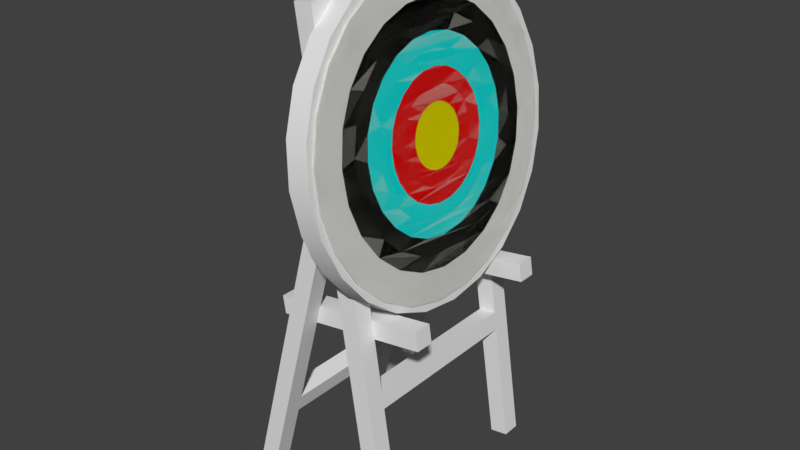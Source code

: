 # Source: target.blend  (saved by Blender 2.79.0; exported with 4.5.12 LTS)
import bpy
from mathutils import Matrix  # noqa: F401  (used for matrix-valued properties, if any)

bpy.ops.wm.read_factory_settings(use_empty=True)
scene = bpy.context.scene
scene.name = 'Scene'

# ---- collections
col_collection_1 = bpy.data.collections.new('Collection 1'); scene.collection.children.link(col_collection_1)

# ---- materials (node trees are filled in below, after node groups)
mat_wood_board_cork = bpy.data.materials.new('Wood_Board_Cork')
mat_wood_board_cork.alpha_threshold = 0.0
mat_wood_board_cork.use_transparent_shadow = False
mat_wood_board_cork.roughness = 0.5
mat_vegetation_bark_maple = bpy.data.materials.new('Vegetation_Bark_Maple')
mat_vegetation_bark_maple.alpha_threshold = 0.0
mat_vegetation_bark_maple.use_transparent_shadow = False
mat_vegetation_bark_maple.roughness = 0.5
mat_material_5 = bpy.data.materials.new('material_5')
mat_material_5.alpha_threshold = 0.0
mat_material_5.use_transparent_shadow = False
mat_material_5.diffuse_color = (1.0, 0.949, 0.0, 1.0)
mat_material_5.roughness = 0.5
mat_material = bpy.data.materials.new('material')
mat_material.alpha_threshold = 0.0
mat_material.use_transparent_shadow = False
mat_material.diffuse_color = (1.0, 1.0, 0.8889, 1.0)
mat_material.roughness = 0.5
mat_material_4 = bpy.data.materials.new('material_4')
mat_material_4.alpha_threshold = 0.0
mat_material_4.use_transparent_shadow = False
mat_material_4.diffuse_color = (1.0, 0.0, 0.0, 1.0)
mat_material_4.roughness = 0.5
mat_material_1 = bpy.data.materials.new('material_1')
mat_material_1.alpha_threshold = 0.0
mat_material_1.use_transparent_shadow = False
mat_material_1.diffuse_color = (0.0, 0.0, 0.0, 1.0)
mat_material_1.roughness = 0.5
mat_material2 = bpy.data.materials.new('Material2')
mat_material2.alpha_threshold = 0.0
mat_material2.use_transparent_shadow = False
mat_material2.diffuse_color = (1.0, 1.0, 1.0, 1.0)
mat_material2.roughness = 0.5
mat_material_3 = bpy.data.materials.new('material_3')
mat_material_3.alpha_threshold = 0.0
mat_material_3.use_transparent_shadow = False
mat_material_3.diffuse_color = (0.0, 1.0, 1.0, 1.0)
mat_material_3.roughness = 0.5

# ---- material node trees

# ---- world
world_world = bpy.data.worlds.new('World'); scene.world = world_world
world_world.color = (0.05088, 0.05088, 0.05088)
world_world.use_sun_shadow = False
world_world.sun_shadow_jitter_overblur = 0.0
world_world.cycles.sampling_method = 'MANUAL'

# ---- meshes
me_id123 = bpy.data.meshes.new('ID123')
me_id123.from_pydata([(2.953, 0.0, 25.59), (0.0, 2.953, 25.59), (0.0, 0.0, 25.59), (2.953, 2.953, 25.59), (0.0, 2.953, 25.59), (0.0, 0.0, 0.0), (0.0, 0.0, 25.59), (0.0, 2.953, 0.0), (2.953, 0.0, 25.59), (0.0, 0.0, 0.0), (2.953, 0.0, 0.0), (0.0, 0.0, 25.59), (2.953, 2.953, 0.0), (2.953, 0.0, 25.59), (2.953, 0.0, 0.0), (2.953, 2.953, 25.59), (0.0, 2.953, 25.59), (2.953, 2.953, 0.0), (0.0, 2.953, 0.0), (2.953, 2.953, 25.59), (2.953, 2.953, 0.0), (0.0, 0.0, 0.0), (0.0, 2.953, 0.0), (2.953, 0.0, 0.0)], [], [(0, 1, 2), (1, 0, 3), (4, 5, 6), (5, 4, 7), (8, 9, 10), (9, 8, 11), (12, 13, 14), (13, 12, 15), (16, 17, 18), (17, 16, 19), (20, 21, 22), (21, 20, 23)])
_uv = me_id123.uv_layers.new(name='ID127')
_uv.uv.foreach_set('vector', [0.2953, 0.0, 0.0, 0.2953, 0.0, 0.0, 0.0, 0.2953, 0.2953, 0.0, 0.2953, 0.2953, -0.2953, 2.559, 0.0, 0.0, 0.0, 2.559, 0.0, 0.0, -0.2953, 2.559, -0.2953, 0.0, 0.2953, 2.559, 0.0, 0.0, 0.2953, 0.0, 0.0, 0.0, 0.2953, 2.559, 0.0, 2.559, 0.2953, 0.0, 0.0, 2.559, 0.0, 0.0, 0.0, 2.559, 0.2953, 0.0, 0.2953, 2.559, 0.0, 2.559, -0.2953, 0.0, 0.0, 0.0, -0.2953, 0.0, 0.0, 2.559, -0.2953, 2.559, -0.2953, 0.2953, 0.0, 0.0, 0.0, 0.2953, 0.0, 0.0, -0.2953, 0.2953, -0.2953, 0.0])
me_id123.materials.append(None)
me_id123.use_remesh_preserve_volume = False
me_id123.use_remesh_preserve_attributes = False
me_id123.use_mirror_vertex_groups = False
me_id123.update()
me_id111 = bpy.data.meshes.new('ID111')
me_id111.from_pydata([(2.953, 2.953, 0.0), (0.0, 0.0, 0.0), (0.0, 2.953, 0.0), (2.953, 0.0, 0.0), (0.0, 2.953, 27.56), (2.953, 2.953, 0.0), (0.0, 2.953, 0.0), (2.953, 2.953, 27.56), (2.953, 2.953, 0.0), (2.953, 0.0, 27.56), (2.953, 0.0, 0.0), (2.953, 2.953, 27.56), (2.953, 0.0, 27.56), (0.0, 0.0, 0.0), (2.953, 0.0, 0.0), (0.0, 0.0, 27.56), (0.0, 2.953, 27.56), (0.0, 0.0, 0.0), (0.0, 0.0, 27.56), (0.0, 2.953, 0.0), (2.953, 0.0, 27.56), (0.0, 2.953, 27.56), (0.0, 0.0, 27.56), (2.953, 2.953, 27.56)], [], [(0, 1, 2), (1, 0, 3), (4, 5, 6), (5, 4, 7), (8, 9, 10), (9, 8, 11), (12, 13, 14), (13, 12, 15), (16, 17, 18), (17, 16, 19), (20, 21, 22), (21, 20, 23)])
_uv = me_id111.uv_layers.new(name='ID115')
_uv.uv.foreach_set('vector', [-0.2953, 0.2953, 0.0, 0.0, 0.0, 0.2953, 0.0, 0.0, -0.2953, 0.2953, -0.2953, 0.0, 0.0, 2.756, -0.2953, 0.0, 0.0, 0.0, -0.2953, 0.0, 0.0, 2.756, -0.2953, 2.756, 0.2953, 0.0, 0.0, 2.756, 0.0, 0.0, 0.0, 2.756, 0.2953, 0.0, 0.2953, 2.756, 0.2953, 2.756, 0.0, 0.0, 0.2953, 0.0, 0.0, 0.0, 0.2953, 2.756, 0.0, 2.756, -0.2953, 2.756, 0.0, 0.0, 0.0, 2.756, 0.0, 0.0, -0.2953, 2.756, -0.2953, 0.0, 0.2953, 0.0, 0.0, 0.2953, 0.0, 0.0, 0.0, 0.2953, 0.2953, 0.0, 0.2953, 0.2953])
me_id111.materials.append(None)
me_id111.use_remesh_preserve_volume = False
me_id111.use_remesh_preserve_attributes = False
me_id111.use_mirror_vertex_groups = False
me_id111.update()
me_id100 = bpy.data.meshes.new('ID100')
me_id100.from_pydata([(2.953, 0.0, 51.18), (0.0, 2.953, 51.18), (0.0, 0.0, 51.18), (2.953, 2.953, 51.18), (2.953, 2.953, 0.0), (2.953, 0.0, 51.18), (2.953, 0.0, 0.0), (2.953, 2.953, 51.18), (0.0, 2.953, 51.18), (2.953, 2.953, 0.0), (0.0, 2.953, 0.0), (2.953, 2.953, 51.18), (0.0, 2.953, 51.18), (0.0, 0.0, 0.0), (0.0, 0.0, 51.18), (0.0, 2.953, 0.0), (2.953, 0.0, 51.18), (0.0, 0.0, 0.0), (2.953, 0.0, 0.0), (0.0, 0.0, 51.18), (2.953, 2.953, 0.0), (0.0, 0.0, 0.0), (0.0, 2.953, 0.0), (2.953, 0.0, 0.0)], [], [(0, 1, 2), (1, 0, 3), (4, 5, 6), (5, 4, 7), (8, 9, 10), (9, 8, 11), (12, 13, 14), (13, 12, 15), (16, 17, 18), (17, 16, 19), (20, 21, 22), (21, 20, 23)])
_uv = me_id100.uv_layers.new(name='ID104')
_uv.uv.foreach_set('vector', [0.2953, 0.0, 0.0, 0.2953, 0.0, 0.0, 0.0, 0.2953, 0.2953, 0.0, 0.2953, 0.2953, 0.2953, 0.0, 0.0, 5.118, 0.0, 0.0, 0.0, 5.118, 0.2953, 0.0, 0.2953, 5.118, 0.0, 5.118, -0.2953, 0.0, 0.0, 0.0, -0.2953, 0.0, 0.0, 5.118, -0.2953, 5.118, -0.2953, 5.118, 0.0, 0.0, 0.0, 5.118, 0.0, 0.0, -0.2953, 5.118, -0.2953, 0.0, 0.2953, 5.118, 0.0, 0.0, 0.2953, 0.0, 0.0, 0.0, 0.2953, 5.118, 0.0, 5.118, -0.2953, 0.2953, 0.0, 0.0, 0.0, 0.2953, 0.0, 0.0, -0.2953, 0.2953, -0.2953, 0.0])
me_id100.materials.append(None)
me_id100.use_remesh_preserve_volume = False
me_id100.use_remesh_preserve_attributes = False
me_id100.use_mirror_vertex_groups = False
me_id100.update()
me_id84 = bpy.data.meshes.new('ID84')
me_id84.from_pydata([(2.953, 2.953, 0.0), (0.0, 0.0, 0.0), (0.0, 2.953, 0.0), (2.953, 0.0, 0.0), (0.0, 2.953, 78.74), (2.953, 2.953, 0.0), (0.0, 2.953, 0.0), (2.953, 2.953, 78.74), (2.953, 2.953, 0.0), (2.953, 0.0, 78.74), (2.953, 0.0, 0.0), (2.953, 2.953, 78.74), (2.953, 0.0, 78.74), (0.0, 0.0, 0.0), (2.953, 0.0, 0.0), (0.0, 0.0, 78.74), (0.0, 2.953, 78.74), (0.0, 0.0, 0.0), (0.0, 0.0, 78.74), (0.0, 2.953, 0.0), (2.953, 0.0, 78.74), (0.0, 2.953, 78.74), (0.0, 0.0, 78.74), (2.953, 2.953, 78.74)], [], [(0, 1, 2), (1, 0, 3), (4, 5, 6), (5, 4, 7), (8, 9, 10), (9, 8, 11), (12, 13, 14), (13, 12, 15), (16, 17, 18), (17, 16, 19), (20, 21, 22), (21, 20, 23)])
_uv = me_id84.uv_layers.new(name='ID93')
_uv.uv.foreach_set('vector', [-0.2953, 0.2953, 0.0, 0.0, 0.0, 0.2953, 0.0, 0.0, -0.2953, 0.2953, -0.2953, 0.0, 0.0, 7.874, -0.2953, 0.0, 0.0, 0.0, -0.2953, 0.0, 0.0, 7.874, -0.2953, 7.874, 0.2953, 0.0, 0.0, 7.874, 0.0, 0.0, 0.0, 7.874, 0.2953, 0.0, 0.2953, 7.874, 0.2953, 7.874, 0.0, 0.0, 0.2953, 0.0, 0.0, 0.0, 0.2953, 7.874, 0.0, 7.874, -0.2953, 7.874, 0.0, 0.0, 0.0, 7.874, 0.0, 0.0, -0.2953, 7.874, -0.2953, 0.0, 0.2953, 0.0, 0.0, 0.2953, 0.0, 0.0, 0.0, 0.2953, 0.2953, 0.0, 0.2953, 0.2953])
me_id84.materials.append(None)
me_id84.use_remesh_preserve_volume = False
me_id84.use_remesh_preserve_attributes = False
me_id84.use_mirror_vertex_groups = False
me_id84.update()
me_id134 = bpy.data.meshes.new('ID134')
me_id134.from_pydata([(0.8586, 18.68, 3.543), (0.8586, 31.72, 3.543), (0.0, 25.2, 3.543), (3.376, 12.6, 3.543), (3.376, 37.8, 3.543), (7.38, 7.38, 3.543), (7.38, 43.01, 3.543), (12.6, 3.376, 3.543), (12.6, 47.02, 3.543), (18.68, 0.8586, 3.543), (18.68, 49.54, 3.543), (25.2, 0.0, 3.543), (25.2, 50.39, 3.543), (31.72, 0.8586, 3.543), (31.72, 49.54, 3.543), (37.8, 3.376, 3.543), (37.8, 47.02, 3.543), (43.01, 7.38, 3.543), (43.01, 43.01, 3.543), (47.02, 12.6, 3.543), (47.02, 37.8, 3.543), (49.54, 18.68, 3.543), (49.54, 31.72, 3.543), (50.39, 25.2, 3.543), (0.0, 25.2, 3.543), (0.8586, 18.68, 0.0), (0.8586, 18.68, 3.543), (0.0, 25.2, 0.0), (3.376, 12.6, 0.0), (3.376, 12.6, 3.543), (7.38, 7.38, 0.0), (7.38, 7.38, 3.543), (12.6, 3.376, 3.543), (12.6, 3.376, 0.0), (18.68, 0.8586, 3.543), (18.68, 0.8586, 0.0), (25.2, 0.0, 3.543), (25.2, 0.0, 0.0), (31.72, 0.8586, 3.543), (31.72, 0.8586, 0.0), (37.8, 3.376, 3.543), (37.8, 3.376, 0.0), (43.01, 7.38, 3.543), (43.01, 7.38, 0.0), (47.02, 12.6, 0.0), (47.02, 12.6, 3.543), (49.54, 18.68, 0.0), (49.54, 18.68, 3.543), (50.39, 25.2, 0.0), (50.39, 25.2, 3.543), (49.54, 31.72, 0.0), (49.54, 31.72, 3.543), (47.02, 37.8, 0.0), (47.02, 37.8, 3.543), (43.01, 43.01, 0.0), (43.01, 43.01, 3.543), (37.8, 47.02, 3.543), (37.8, 47.02, 0.0), (31.72, 49.54, 3.543), (31.72, 49.54, 0.0), (25.2, 50.39, 3.543), (25.2, 50.39, 0.0), (18.68, 49.54, 3.543), (18.68, 49.54, 0.0), (12.6, 47.02, 3.543), (12.6, 47.02, 0.0), (7.38, 43.01, 3.543), (7.38, 43.01, 0.0), (3.376, 37.8, 0.0), (3.376, 37.8, 3.543), (0.8586, 31.72, 0.0), (0.8586, 31.72, 3.543), (0.8586, 31.72, 0.0), (0.8586, 18.68, 0.0), (0.0, 25.2, 0.0), (3.376, 12.6, 0.0), (3.376, 37.8, 0.0), (7.38, 7.38, 0.0), (7.38, 43.01, 0.0), (12.6, 3.376, 0.0), (12.6, 47.02, 0.0), (18.68, 0.8586, 0.0), (18.68, 49.54, 0.0), (25.2, 0.0, 0.0), (25.2, 50.39, 0.0), (31.72, 0.8586, 0.0), (31.72, 49.54, 0.0), (37.8, 3.376, 0.0), (37.8, 47.02, 0.0), (43.01, 7.38, 0.0), (43.01, 43.01, 0.0), (47.02, 12.6, 0.0), (47.02, 37.8, 0.0), (49.54, 18.68, 0.0), (49.54, 31.72, 0.0), (50.39, 25.2, 0.0)], [], [(0, 1, 2), (1, 0, 3), (1, 3, 4), (4, 3, 5), (4, 5, 6), (6, 5, 7), (6, 7, 8), (8, 7, 9), (8, 9, 10), (10, 9, 11), (10, 11, 12), (12, 11, 13), (12, 13, 14), (14, 13, 15), (14, 15, 16), (16, 15, 17), (16, 17, 18), (18, 17, 19), (18, 19, 20), (20, 19, 21), (20, 21, 22), (22, 21, 23), (24, 25, 26), (25, 24, 27), (26, 28, 29), (28, 26, 25), (29, 30, 31), (30, 29, 28), (32, 30, 33), (30, 32, 31), (34, 33, 35), (33, 34, 32), (36, 35, 37), (35, 36, 34), (38, 37, 39), (37, 38, 36), (40, 39, 41), (39, 40, 38), (42, 41, 43), (41, 42, 40), (44, 42, 43), (42, 44, 45), (46, 45, 44), (45, 46, 47), (48, 47, 46), (47, 48, 49), (50, 49, 48), (49, 50, 51), (52, 51, 50), (51, 52, 53), (54, 53, 52), (53, 54, 55), (56, 54, 57), (54, 56, 55), (58, 57, 59), (57, 58, 56), (60, 59, 61), (59, 60, 58), (62, 61, 63), (61, 62, 60), (64, 63, 65), (63, 64, 62), (66, 65, 67), (65, 66, 64), (66, 68, 69), (68, 66, 67), (69, 70, 71), (70, 69, 68), (71, 27, 24), (27, 71, 70), (72, 73, 74), (73, 72, 75), (75, 72, 76), (75, 76, 77), (77, 76, 78), (77, 78, 79), (79, 78, 80), (79, 80, 81), (81, 80, 82), (81, 82, 83), (83, 82, 84), (83, 84, 85), (85, 84, 86), (85, 86, 87), (87, 86, 88), (87, 88, 89), (89, 88, 90), (89, 90, 91), (91, 90, 92), (91, 92, 93), (93, 92, 94), (93, 94, 95)])
me_id134.polygons.foreach_set('use_smooth', [0, 0, 0, 0, 0, 0, 0, 0, 0, 0, 0, 0, 0, 0, 0, 0, 0, 0, 0, 0, 0, 0, 1, 1, 1, 1, 1, 1, 1, 1, 1, 1, 1, 1, 1, 1, 1, 1, 1, 1, 1, 1, 1, 1, 1, 1, 1, 1, 1, 1, 1, 1, 1, 1, 1, 1, 1, 1, 1, 1, 1, 1, 1, 1, 1, 1, 1, 1, 1, 1, 0, 0, 0, 0, 0, 0, 0, 0, 0, 0, 0, 0, 0, 0, 0, 0, 0, 0, 0, 0, 0, 0])
_uv = me_id134.uv_layers.new(name='ID143')
_uv.uv.foreach_set('vector', [-2.704, -0.3623, -2.704, 0.3623, -2.8, 0.0, -2.704, 0.3623, -2.704, -0.3623, -2.425, -0.6999, -2.704, 0.3623, -2.425, -0.6999, -2.425, 0.6999, -2.425, 0.6999, -2.425, -0.6999, -1.98, -0.9898, -2.425, 0.6999, -1.98, -0.9898, -1.98, 0.9898, -1.98, 0.9898, -1.98, -0.9898, -1.4, -1.212, -1.98, 0.9898, -1.4, -1.212, -1.4, 1.212, -1.4, 1.212, -1.4, -1.212, -0.7246, -1.352, -1.4, 1.212, -0.7246, -1.352, -0.7246, 1.352, -0.7246, 1.352, -0.7246, -1.352, 0.0, -1.4, -0.7246, 1.352, 0.0, -1.4, 4.441e-16, 1.4, 4.441e-16, 1.4, 0.0, -1.4, 0.7246, -1.352, 4.441e-16, 1.4, 0.7246, -1.352, 0.7246, 1.352, 0.7246, 1.352, 0.7246, -1.352, 1.4, -1.212, 0.7246, 1.352, 1.4, -1.212, 1.4, 1.212, 1.4, 1.212, 1.4, -1.212, 1.98, -0.9898, 1.4, 1.212, 1.98, -0.9898, 1.98, 0.9898, 1.98, 0.9898, 1.98, -0.9898, 2.425, -0.6999, 1.98, 0.9898, 2.425, -0.6999, 2.425, 0.6999, 2.425, 0.6999, 2.425, -0.6999, 2.704, -0.3623, 2.425, 0.6999, 2.704, -0.3623, 2.704, 0.3623, 2.704, 0.3623, 2.704, -0.3623, 2.8, -2.22e-16, -0.3654, 0.1969, 0.3654, 0.0, 0.3654, 0.1969, 0.3654, 0.0, -0.3654, 0.1969, -0.3654, 0.0, -0.3654, 0.1969, 0.3654, 0.0, 0.3654, 0.1969, 0.3654, 0.0, -0.3654, 0.1969, -0.3654, 0.0, -0.3654, 0.1969, 0.3654, 0.0, 0.3654, 0.1969, 0.3654, 0.0, -0.3654, 0.1969, -0.3654, 0.0, 0.3654, 0.1969, -0.3654, 0.0, 0.3654, 0.0, -0.3654, 0.0, 0.3654, 0.1969, -0.3654, 0.1969, 0.3654, 0.1969, -0.3654, 0.0, 0.3654, 0.0, -0.3654, 0.0, 0.3654, 0.1969, -0.3654, 0.1969, 0.3654, 0.1969, -0.3654, 0.0, 0.3654, 0.0, -0.3654, 0.0, 0.3654, 0.1969, -0.3654, 0.1969, 0.3654, 0.1969, -0.3654, 0.0, 0.3654, 0.0, -0.3654, 0.0, 0.3654, 0.1969, -0.3654, 0.1969, 0.3654, 0.1969, -0.3654, 0.0, 0.3654, 0.0, -0.3654, 0.0, 0.3654, 0.1969, -0.3654, 0.1969, 0.3654, 0.1969, -0.3654, 0.0, 0.3654, 0.0, -0.3654, 0.0, 0.3654, 0.1969, -0.3654, 0.1969, 0.3654, 0.0, -0.3654, 0.1969, -0.3654, 0.0, -0.3654, 0.1969, 0.3654, 0.0, 0.3654, 0.1969, 0.3654, 0.0, -0.3654, 0.1969, -0.3654, 0.0, -0.3654, 0.1969, 0.3654, 0.0, 0.3654, 0.1969, 0.3654, 0.0, -0.3654, 0.1969, -0.3654, 0.0, -0.3654, 0.1969, 0.3654, 0.0, 0.3654, 0.1969, 0.3654, 0.0, -0.3654, 0.1969, -0.3654, 0.0, -0.3654, 0.1969, 0.3654, 0.0, 0.3654, 0.1969, 0.3654, 0.0, -0.3654, 0.1969, -0.3654, 0.0, -0.3654, 0.1969, 0.3654, 0.0, 0.3654, 0.1969, 0.3654, 0.0, -0.3654, 0.1969, -0.3654, 0.0, -0.3654, 0.1969, 0.3654, 0.0, 0.3654, 0.1969, 0.3654, 0.1969, -0.3654, 0.0, 0.3654, 0.0, -0.3654, 0.0, 0.3654, 0.1969, -0.3654, 0.1969, 0.3654, 0.1969, -0.3654, 0.0, 0.3654, 0.0, -0.3654, 0.0, 0.3654, 0.1969, -0.3654, 0.1969, 0.3654, 0.1969, -0.3654, 0.0, 0.3654, 0.0, -0.3654, 0.0, 0.3654, 0.1969, -0.3654, 0.1969, 0.3654, 0.1969, -0.3654, 0.0, 0.3654, 0.0, -0.3654, 0.0, 0.3654, 0.1969, -0.3654, 0.1969, 0.3654, 0.1969, -0.3654, 0.0, 0.3654, 0.0, -0.3654, 0.0, 0.3654, 0.1969, -0.3654, 0.1969, 0.3654, 0.1969, -0.3654, 0.0, 0.3654, 0.0, -0.3654, 0.0, 0.3654, 0.1969, -0.3654, 0.1969, -0.3654, 0.1969, 0.3654, 0.0, 0.3654, 0.1969, 0.3654, 0.0, -0.3654, 0.1969, -0.3654, 0.0, -0.3654, 0.1969, 0.3654, 0.0, 0.3654, 0.1969, 0.3654, 0.0, -0.3654, 0.1969, -0.3654, 0.0, -0.3654, 0.1969, 0.3654, 0.0, 0.3654, 0.1969, 0.3654, 0.0, -0.3654, 0.1969, -0.3654, 0.0, 2.704, 0.3623, 2.704, -0.3623, 2.8, 0.0, 2.704, -0.3623, 2.704, 0.3623, 2.425, -0.6999, 2.425, -0.6999, 2.704, 0.3623, 2.425, 0.6999, 2.425, -0.6999, 2.425, 0.6999, 1.98, -0.9898, 1.98, -0.9898, 2.425, 0.6999, 1.98, 0.9898, 1.98, -0.9898, 1.98, 0.9898, 1.4, -1.212, 1.4, -1.212, 1.98, 0.9898, 1.4, 1.212, 1.4, -1.212, 1.4, 1.212, 0.7246, -1.352, 0.7246, -1.352, 1.4, 1.212, 0.7246, 1.352, 0.7246, -1.352, 0.7246, 1.352, 0.0, -1.4, 0.0, -1.4, 0.7246, 1.352, -4.441e-16, 1.4, 0.0, -1.4, -4.441e-16, 1.4, -0.7246, -1.352, -0.7246, -1.352, -4.441e-16, 1.4, -0.7246, 1.352, -0.7246, -1.352, -0.7246, 1.352, -1.4, -1.212, -1.4, -1.212, -0.7246, 1.352, -1.4, 1.212, -1.4, -1.212, -1.4, 1.212, -1.98, -0.9898, -1.98, -0.9898, -1.4, 1.212, -1.98, 0.9898, -1.98, -0.9898, -1.98, 0.9898, -2.425, -0.6999, -2.425, -0.6999, -1.98, 0.9898, -2.425, 0.6999, -2.425, -0.6999, -2.425, 0.6999, -2.704, -0.3623, -2.704, -0.3623, -2.425, 0.6999, -2.704, 0.3623, -2.704, -0.3623, -2.704, 0.3623, -2.8, -2.22e-16])
me_id134.materials.append(None)
me_id134.use_remesh_preserve_volume = False
me_id134.use_remesh_preserve_attributes = False
me_id134.use_mirror_vertex_groups = False
me_id134.update()
me_id76 = bpy.data.meshes.new('ID76')
me_id76.from_pydata([(22.73, 24.24, 0.0), (22.7, 23.62, 0.0), (22.67, 23.93, 0.0), (22.8, 23.33, 0.0), (22.86, 24.52, 0.0), (22.98, 23.07, 0.0), (23.07, 24.76, 0.0), (23.22, 22.86, 0.0), (23.33, 24.94, 0.0), (23.5, 22.73, 0.0), (23.62, 25.05, 0.0), (23.81, 22.67, 0.0), (23.93, 25.07, 0.0), (24.12, 22.7, 0.0), (24.24, 25.01, 0.0), (24.42, 22.8, 0.0), (24.52, 24.88, 0.0), (24.67, 22.98, 0.0), (24.76, 24.67, 0.0), (24.88, 23.22, 0.0), (24.94, 24.42, 0.0), (25.01, 23.5, 0.0), (25.05, 24.12, 0.0), (25.07, 23.81, 0.0), (25.07, 23.81, 0.0), (25.05, 24.12, 0.0), (25.01, 23.5, 0.0), (24.94, 24.42, 0.0), (24.88, 23.22, 0.0), (24.76, 24.67, 0.0), (24.67, 22.98, 0.0), (24.52, 24.88, 0.0), (24.42, 22.8, 0.0), (24.24, 25.01, 0.0), (24.12, 22.7, 0.0), (23.93, 25.07, 0.0), (23.81, 22.67, 0.0), (23.62, 25.05, 0.0), (23.5, 22.73, 0.0), (23.33, 24.94, 0.0), (23.22, 22.86, 0.0), (23.07, 24.76, 0.0), (22.98, 23.07, 0.0), (22.86, 24.52, 0.0), (22.8, 23.33, 0.0), (22.73, 24.24, 0.0), (22.7, 23.62, 0.0), (22.67, 23.93, 0.0)], [], [(0, 1, 2), (1, 0, 3), (3, 0, 4), (3, 4, 5), (5, 4, 6), (5, 6, 7), (7, 6, 8), (7, 8, 9), (9, 8, 10), (9, 10, 11), (11, 10, 12), (11, 12, 13), (13, 12, 14), (13, 14, 15), (15, 14, 16), (15, 16, 17), (17, 16, 18), (17, 18, 19), (19, 18, 20), (19, 20, 21), (21, 20, 22), (21, 22, 23), (24, 25, 26), (25, 27, 26), (26, 27, 28), (27, 29, 28), (28, 29, 30), (29, 31, 30), (30, 31, 32), (31, 33, 32), (32, 33, 34), (33, 35, 34), (34, 35, 36), (35, 37, 36), (36, 37, 38), (37, 39, 38), (38, 39, 40), (39, 41, 40), (40, 41, 42), (41, 43, 42), (42, 43, 44), (43, 45, 44), (44, 45, 46), (47, 46, 45)])
me_id76.materials.append(mat_material_5)
me_id76.use_remesh_preserve_volume = False
me_id76.use_remesh_preserve_attributes = False
me_id76.use_mirror_vertex_groups = False
me_id76.update()
me_id70 = bpy.data.meshes.new('ID70')
me_id70.from_pydata([(21.62, 24.7, 0.0), (21.5, 23.47, 0.0), (21.48, 24.09, 0.0), (21.69, 22.87, 0.0), (21.91, 25.26, 0.0), (22.02, 22.34, 0.0), (22.34, 25.72, 0.0), (22.48, 21.91, 0.0), (22.87, 26.05, 0.0), (22.67, 23.93, 0.0), (22.73, 24.24, 0.0), (22.86, 24.52, 0.0), (23.07, 24.76, 0.0), (23.47, 26.24, 0.0), (23.33, 24.94, 0.0), (23.62, 25.05, 0.0), (24.09, 26.26, 0.0), (23.93, 25.07, 0.0), (24.24, 25.01, 0.0), (24.7, 26.12, 0.0), (24.52, 24.88, 0.0), (24.76, 24.67, 0.0), (25.26, 25.83, 0.0), (24.94, 24.42, 0.0), (25.05, 24.12, 0.0), (25.07, 23.81, 0.0), (22.7, 23.62, 0.0), (23.04, 21.62, 0.0), (22.8, 23.33, 0.0), (22.98, 23.07, 0.0), (23.22, 22.86, 0.0), (23.65, 21.48, 0.0), (23.5, 22.73, 0.0), (23.81, 22.67, 0.0), (24.28, 21.5, 0.0), (24.12, 22.7, 0.0), (24.42, 22.8, 0.0), (24.87, 21.69, 0.0), (24.67, 22.98, 0.0), (24.88, 23.22, 0.0), (25.41, 22.02, 0.0), (25.01, 23.5, 0.0), (25.72, 25.41, 0.0), (25.83, 22.48, 0.0), (26.05, 24.87, 0.0), (26.12, 23.04, 0.0), (26.24, 24.28, 0.0), (26.26, 23.65, 0.0), (26.26, 23.65, 0.0), (26.24, 24.28, 0.0), (26.12, 23.04, 0.0), (26.05, 24.87, 0.0), (25.83, 22.48, 0.0), (25.72, 25.41, 0.0), (25.41, 22.02, 0.0), (25.26, 25.83, 0.0), (25.07, 23.81, 0.0), (25.01, 23.5, 0.0), (24.88, 23.22, 0.0), (24.87, 21.69, 0.0), (24.67, 22.98, 0.0), (24.42, 22.8, 0.0), (24.28, 21.5, 0.0), (24.12, 22.7, 0.0), (23.81, 22.67, 0.0), (23.65, 21.48, 0.0), (23.5, 22.73, 0.0), (23.22, 22.86, 0.0), (23.04, 21.62, 0.0), (22.98, 23.07, 0.0), (22.8, 23.33, 0.0), (22.7, 23.62, 0.0), (22.67, 23.93, 0.0), (22.48, 21.91, 0.0), (25.05, 24.12, 0.0), (24.94, 24.42, 0.0), (24.76, 24.67, 0.0), (24.7, 26.12, 0.0), (24.52, 24.88, 0.0), (24.24, 25.01, 0.0), (24.09, 26.26, 0.0), (23.93, 25.07, 0.0), (23.62, 25.05, 0.0), (23.47, 26.24, 0.0), (23.33, 24.94, 0.0), (23.07, 24.76, 0.0), (22.87, 26.05, 0.0), (22.86, 24.52, 0.0), (22.73, 24.24, 0.0), (22.34, 25.72, 0.0), (22.02, 22.34, 0.0), (21.91, 25.26, 0.0), (21.69, 22.87, 0.0), (21.62, 24.7, 0.0), (21.5, 23.47, 0.0), (21.48, 24.09, 0.0)], [], [(0, 1, 2), (1, 0, 3), (3, 0, 4), (3, 4, 5), (5, 4, 6), (5, 6, 7), (7, 6, 8), (7, 8, 9), (9, 8, 10), (10, 8, 11), (11, 8, 12), (12, 8, 13), (12, 13, 14), (14, 13, 15), (15, 13, 16), (15, 16, 17), (17, 16, 18), (18, 16, 19), (18, 19, 20), (20, 19, 21), (21, 19, 22), (21, 22, 23), (23, 22, 24), (24, 22, 25), (7, 26, 27), (26, 7, 9), (27, 26, 28), (27, 28, 29), (27, 29, 30), (27, 30, 31), (31, 30, 32), (31, 32, 33), (31, 33, 34), (34, 33, 35), (34, 35, 36), (34, 36, 37), (37, 36, 38), (37, 38, 39), (37, 39, 40), (40, 39, 41), (40, 41, 25), (40, 25, 22), (40, 22, 42), (40, 42, 43), (43, 42, 44), (43, 44, 45), (45, 44, 46), (45, 46, 47), (48, 49, 50), (49, 51, 50), (50, 51, 52), (51, 53, 52), (52, 53, 54), (53, 55, 54), (55, 56, 54), (56, 57, 54), (57, 58, 54), (54, 58, 59), (58, 60, 59), (60, 61, 59), (59, 61, 62), (61, 63, 62), (63, 64, 62), (62, 64, 65), (64, 66, 65), (66, 67, 65), (65, 67, 68), (67, 69, 68), (69, 70, 68), (70, 71, 68), (72, 73, 71), (68, 71, 73), (56, 55, 74), (74, 55, 75), (75, 55, 76), (55, 77, 76), (76, 77, 78), (78, 77, 79), (77, 80, 79), (79, 80, 81), (81, 80, 82), (80, 83, 82), (82, 83, 84), (84, 83, 85), (83, 86, 85), (85, 86, 87), (87, 86, 88), (88, 86, 72), (72, 86, 73), (86, 89, 73), (73, 89, 90), (89, 91, 90), (90, 91, 92), (91, 93, 92), (92, 93, 94), (95, 94, 93)])
me_id70.materials.append(mat_material_5)
me_id70.use_remesh_preserve_volume = False
me_id70.use_remesh_preserve_attributes = False
me_id70.use_mirror_vertex_groups = False
me_id70.update()
me_id62 = bpy.data.meshes.new('ID62')
me_id62.from_pydata([(22.28, 28.4, 0.0), (21.48, 24.09, 0.0), (21.16, 27.84, 0.0), (21.62, 24.7, 0.0), (21.91, 25.26, 0.0), (22.34, 25.72, 0.0), (23.51, 28.66, 0.0), (22.87, 26.05, 0.0), (23.47, 26.24, 0.0), (24.09, 26.26, 0.0), (24.76, 28.59, 0.0), (24.7, 26.12, 0.0), (25.26, 25.83, 0.0), (25.95, 28.2, 0.0), (25.72, 25.41, 0.0), (26.05, 24.87, 0.0), (27.0, 27.51, 0.0), (26.24, 24.28, 0.0), (26.26, 23.65, 0.0), (26.58, 19.9, 0.0), (27.51, 20.74, 0.0), (27.84, 26.58, 0.0), (28.2, 21.79, 0.0), (28.4, 25.46, 0.0), (28.59, 22.98, 0.0), (28.66, 24.23, 0.0), (19.15, 24.76, 0.0), (19.34, 22.28, 0.0), (19.08, 23.51, 0.0), (19.54, 25.95, 0.0), (19.9, 21.16, 0.0), (20.23, 27.0, 0.0), (20.74, 20.23, 0.0), (21.79, 19.54, 0.0), (21.5, 23.47, 0.0), (21.69, 22.87, 0.0), (22.02, 22.34, 0.0), (22.98, 19.15, 0.0), (22.48, 21.91, 0.0), (23.04, 21.62, 0.0), (24.23, 19.08, 0.0), (23.65, 21.48, 0.0), (24.28, 21.5, 0.0), (25.46, 19.34, 0.0), (24.87, 21.69, 0.0), (25.41, 22.02, 0.0), (25.83, 22.48, 0.0), (26.12, 23.04, 0.0), (26.26, 23.65, 0.0), (26.12, 23.04, 0.0), (26.58, 19.9, 0.0), (25.83, 22.48, 0.0), (25.46, 19.34, 0.0), (25.41, 22.02, 0.0), (24.87, 21.69, 0.0), (24.28, 21.5, 0.0), (24.23, 19.08, 0.0), (23.65, 21.48, 0.0), (23.04, 21.62, 0.0), (22.98, 19.15, 0.0), (22.48, 21.91, 0.0), (22.02, 22.34, 0.0), (21.79, 19.54, 0.0), (21.69, 22.87, 0.0), (21.5, 23.47, 0.0), (21.48, 24.09, 0.0), (21.16, 27.84, 0.0), (20.74, 20.23, 0.0), (20.23, 27.0, 0.0), (19.9, 21.16, 0.0), (19.54, 25.95, 0.0), (19.34, 22.28, 0.0), (19.15, 24.76, 0.0), (19.08, 23.51, 0.0), (28.66, 24.23, 0.0), (28.4, 25.46, 0.0), (28.59, 22.98, 0.0), (28.2, 21.79, 0.0), (27.84, 26.58, 0.0), (27.51, 20.74, 0.0), (27.0, 27.51, 0.0), (26.24, 24.28, 0.0), (26.05, 24.87, 0.0), (25.95, 28.2, 0.0), (25.72, 25.41, 0.0), (25.26, 25.83, 0.0), (24.76, 28.59, 0.0), (24.7, 26.12, 0.0), (24.09, 26.26, 0.0), (23.51, 28.66, 0.0), (23.47, 26.24, 0.0), (22.87, 26.05, 0.0), (22.34, 25.72, 0.0), (22.28, 28.4, 0.0), (21.91, 25.26, 0.0), (21.62, 24.7, 0.0)], [], [(0, 1, 2), (1, 0, 3), (3, 0, 4), (4, 0, 5), (5, 0, 6), (5, 6, 7), (7, 6, 8), (8, 6, 9), (9, 6, 10), (9, 10, 11), (11, 10, 12), (12, 10, 13), (12, 13, 14), (14, 13, 15), (15, 13, 16), (15, 16, 17), (17, 16, 18), (18, 16, 19), (19, 16, 20), (20, 16, 21), (20, 21, 22), (22, 21, 23), (22, 23, 24), (24, 23, 25), (26, 27, 28), (27, 26, 29), (27, 29, 30), (30, 29, 31), (30, 31, 32), (32, 31, 2), (32, 2, 33), (33, 2, 34), (34, 2, 1), (33, 34, 35), (33, 35, 36), (33, 36, 37), (37, 36, 38), (37, 38, 39), (37, 39, 40), (40, 39, 41), (40, 41, 42), (40, 42, 43), (43, 42, 44), (43, 44, 45), (43, 45, 46), (43, 46, 19), (19, 46, 47), (19, 47, 18), (48, 49, 50), (49, 51, 50), (50, 51, 52), (51, 53, 52), (53, 54, 52), (54, 55, 52), (52, 55, 56), (55, 57, 56), (57, 58, 56), (56, 58, 59), (58, 60, 59), (60, 61, 59), (59, 61, 62), (61, 63, 62), (63, 64, 62), (65, 66, 64), (64, 66, 62), (62, 66, 67), (66, 68, 67), (67, 68, 69), (68, 70, 69), (69, 70, 71), (70, 72, 71), (73, 71, 72), (74, 75, 76), (76, 75, 77), (75, 78, 77), (77, 78, 79), (78, 80, 79), (79, 80, 50), (50, 80, 48), (48, 80, 81), (81, 80, 82), (80, 83, 82), (82, 83, 84), (84, 83, 85), (83, 86, 85), (85, 86, 87), (87, 86, 88), (86, 89, 88), (88, 89, 90), (90, 89, 91), (91, 89, 92), (89, 93, 92), (92, 93, 94), (94, 93, 95), (95, 93, 65), (66, 65, 93)])
me_id62.materials.append(mat_material_5)
me_id62.use_remesh_preserve_volume = False
me_id62.use_remesh_preserve_attributes = False
me_id62.use_mirror_vertex_groups = False
me_id62.update()
me_id56 = bpy.data.meshes.new('ID56')
me_id56.from_pydata([(19.02, 29.2, 0.0), (19.15, 24.76, 0.0), (19.08, 23.51, 0.0), (20.57, 30.27, 0.0), (19.54, 25.95, 0.0), (20.23, 27.0, 0.0), (21.16, 27.84, 0.0), (22.34, 30.91, 0.0), (22.28, 28.4, 0.0), (23.51, 28.66, 0.0), (24.21, 31.07, 0.0), (24.76, 28.59, 0.0), (26.06, 30.73, 0.0), (25.95, 28.2, 0.0), (27.0, 27.51, 0.0), (27.76, 29.93, 0.0), (27.84, 26.58, 0.0), (29.2, 28.72, 0.0), (28.4, 25.46, 0.0), (28.66, 24.23, 0.0), (28.72, 18.54, 0.0), (29.93, 19.98, 0.0), (30.27, 27.17, 0.0), (30.73, 21.68, 0.0), (30.91, 25.41, 0.0), (31.07, 23.53, 0.0), (17.01, 26.06, 0.0), (16.83, 22.34, 0.0), (16.67, 24.21, 0.0), (17.47, 20.57, 0.0), (17.81, 27.76, 0.0), (18.54, 19.02, 0.0), (19.98, 17.81, 0.0), (19.34, 22.28, 0.0), (19.9, 21.16, 0.0), (20.74, 20.23, 0.0), (21.68, 17.01, 0.0), (21.79, 19.54, 0.0), (23.53, 16.67, 0.0), (22.98, 19.15, 0.0), (24.23, 19.08, 0.0), (25.41, 16.83, 0.0), (25.46, 19.34, 0.0), (27.17, 17.47, 0.0), (26.58, 19.9, 0.0), (27.51, 20.74, 0.0), (28.2, 21.79, 0.0), (28.59, 22.98, 0.0), (28.66, 24.23, 0.0), (28.59, 22.98, 0.0), (28.72, 18.54, 0.0), (28.2, 21.79, 0.0), (27.51, 20.74, 0.0), (27.17, 17.47, 0.0), (26.58, 19.9, 0.0), (25.46, 19.34, 0.0), (25.41, 16.83, 0.0), (24.23, 19.08, 0.0), (23.53, 16.67, 0.0), (22.98, 19.15, 0.0), (21.79, 19.54, 0.0), (21.68, 17.01, 0.0), (20.74, 20.23, 0.0), (19.98, 17.81, 0.0), (19.9, 21.16, 0.0), (19.34, 22.28, 0.0), (19.08, 23.51, 0.0), (18.54, 19.02, 0.0), (19.02, 29.2, 0.0), (17.81, 27.76, 0.0), (17.47, 20.57, 0.0), (17.01, 26.06, 0.0), (16.83, 22.34, 0.0), (16.67, 24.21, 0.0), (31.07, 23.53, 0.0), (30.91, 25.41, 0.0), (30.73, 21.68, 0.0), (30.27, 27.17, 0.0), (29.93, 19.98, 0.0), (29.2, 28.72, 0.0), (28.4, 25.46, 0.0), (27.84, 26.58, 0.0), (27.76, 29.93, 0.0), (27.0, 27.51, 0.0), (26.06, 30.73, 0.0), (25.95, 28.2, 0.0), (24.76, 28.59, 0.0), (24.21, 31.07, 0.0), (23.51, 28.66, 0.0), (22.34, 30.91, 0.0), (22.28, 28.4, 0.0), (21.16, 27.84, 0.0), (20.57, 30.27, 0.0), (20.23, 27.0, 0.0), (19.54, 25.95, 0.0), (19.15, 24.76, 0.0)], [], [(0, 1, 2), (1, 0, 3), (1, 3, 4), (4, 3, 5), (5, 3, 6), (6, 3, 7), (6, 7, 8), (8, 7, 9), (9, 7, 10), (9, 10, 11), (11, 10, 12), (11, 12, 13), (13, 12, 14), (14, 12, 15), (14, 15, 16), (16, 15, 17), (16, 17, 18), (18, 17, 19), (19, 17, 20), (20, 17, 21), (21, 17, 22), (21, 22, 23), (23, 22, 24), (23, 24, 25), (26, 27, 28), (27, 26, 29), (29, 26, 30), (29, 30, 31), (31, 30, 0), (31, 0, 2), (31, 2, 32), (32, 2, 33), (32, 33, 34), (32, 34, 35), (32, 35, 36), (36, 35, 37), (36, 37, 38), (38, 37, 39), (38, 39, 40), (38, 40, 41), (41, 40, 42), (41, 42, 43), (43, 42, 44), (43, 44, 45), (43, 45, 20), (20, 45, 46), (20, 46, 47), (20, 47, 19), (48, 49, 50), (49, 51, 50), (51, 52, 50), (50, 52, 53), (52, 54, 53), (54, 55, 53), (53, 55, 56), (55, 57, 56), (56, 57, 58), (57, 59, 58), (59, 60, 58), (58, 60, 61), (60, 62, 61), (61, 62, 63), (62, 64, 63), (64, 65, 63), (65, 66, 63), (63, 66, 67), (66, 68, 67), (68, 69, 67), (67, 69, 70), (69, 71, 70), (70, 71, 72), (73, 72, 71), (74, 75, 76), (75, 77, 76), (76, 77, 78), (77, 79, 78), (78, 79, 50), (50, 79, 48), (48, 79, 80), (80, 79, 81), (79, 82, 81), (81, 82, 83), (82, 84, 83), (83, 84, 85), (85, 84, 86), (84, 87, 86), (86, 87, 88), (87, 89, 88), (88, 89, 90), (90, 89, 91), (89, 92, 91), (91, 92, 93), (93, 92, 94), (94, 92, 95), (92, 68, 95), (66, 95, 68)])
me_id56.polygons.foreach_set('material_index', [0, 0, 0, 0, 0, 0, 0, 0, 0, 0, 0, 0, 0, 0, 0, 0, 0, 0, 0, 0, 0, 0, 0, 0, 0, 0, 0, 0, 0, 0, 0, 0, 0, 0, 0, 0, 0, 0, 0, 0, 0, 0, 0, 0, 0, 0, 0, 0, 1, 1, 1, 1, 1, 1, 1, 1, 1, 1, 1, 1, 1, 1, 1, 1, 1, 1, 1, 1, 1, 1, 1, 1, 1, 1, 1, 1, 1, 1, 1, 1, 1, 1, 1, 1, 1, 1, 1, 1, 1, 1, 1, 1, 1, 1, 1, 1])
me_id56.materials.append(mat_material)
me_id56.materials.append(mat_material_4)
me_id56.use_remesh_preserve_volume = False
me_id56.use_remesh_preserve_attributes = False
me_id56.use_mirror_vertex_groups = False
me_id56.update()
me_id48 = bpy.data.meshes.new('ID48')
me_id48.from_pydata([(14.81, 27.07, 0.0), (14.43, 22.12, 0.0), (14.29, 24.62, 0.0), (15.2, 19.73, 0.0), (15.95, 29.31, 0.0), (16.57, 17.63, 0.0), (16.67, 24.21, 0.0), (17.63, 31.17, 0.0), (17.01, 26.06, 0.0), (17.81, 27.76, 0.0), (19.73, 32.54, 0.0), (19.02, 29.2, 0.0), (20.57, 30.27, 0.0), (22.12, 33.32, 0.0), (22.34, 30.91, 0.0), (24.62, 33.45, 0.0), (24.21, 31.07, 0.0), (26.06, 30.73, 0.0), (27.07, 32.93, 0.0), (27.76, 29.93, 0.0), (29.31, 31.79, 0.0), (29.2, 28.72, 0.0), (30.27, 27.17, 0.0), (31.17, 30.11, 0.0), (30.91, 25.41, 0.0), (31.07, 23.53, 0.0), (16.83, 22.34, 0.0), (18.43, 15.95, 0.0), (17.47, 20.57, 0.0), (18.54, 19.02, 0.0), (20.67, 14.81, 0.0), (19.98, 17.81, 0.0), (21.68, 17.01, 0.0), (23.12, 14.29, 0.0), (23.53, 16.67, 0.0), (25.63, 14.43, 0.0), (25.41, 16.83, 0.0), (27.17, 17.47, 0.0), (28.01, 15.2, 0.0), (28.72, 18.54, 0.0), (30.11, 16.57, 0.0), (29.93, 19.98, 0.0), (30.73, 21.68, 0.0), (31.79, 18.43, 0.0), (32.54, 28.01, 0.0), (32.93, 20.67, 0.0), (33.32, 25.63, 0.0), (33.45, 23.12, 0.0), (33.45, 23.12, 0.0), (33.32, 25.63, 0.0), (32.93, 20.67, 0.0), (32.54, 28.01, 0.0), (31.79, 18.43, 0.0), (31.17, 30.11, 0.0), (31.07, 23.53, 0.0), (30.73, 21.68, 0.0), (30.11, 16.57, 0.0), (29.93, 19.98, 0.0), (28.72, 18.54, 0.0), (28.01, 15.2, 0.0), (27.17, 17.47, 0.0), (25.63, 14.43, 0.0), (25.41, 16.83, 0.0), (23.53, 16.67, 0.0), (23.12, 14.29, 0.0), (21.68, 17.01, 0.0), (20.67, 14.81, 0.0), (19.98, 17.81, 0.0), (18.54, 19.02, 0.0), (18.43, 15.95, 0.0), (17.47, 20.57, 0.0), (16.83, 22.34, 0.0), (16.67, 24.21, 0.0), (16.57, 17.63, 0.0), (30.91, 25.41, 0.0), (30.27, 27.17, 0.0), (29.31, 31.79, 0.0), (29.2, 28.72, 0.0), (27.76, 29.93, 0.0), (27.07, 32.93, 0.0), (26.06, 30.73, 0.0), (24.62, 33.45, 0.0), (24.21, 31.07, 0.0), (22.34, 30.91, 0.0), (22.12, 33.32, 0.0), (20.57, 30.27, 0.0), (19.73, 32.54, 0.0), (19.02, 29.2, 0.0), (17.81, 27.76, 0.0), (17.63, 31.17, 0.0), (17.01, 26.06, 0.0), (15.95, 29.31, 0.0), (15.2, 19.73, 0.0), (14.81, 27.07, 0.0), (14.43, 22.12, 0.0), (14.29, 24.62, 0.0)], [], [(0, 1, 2), (1, 0, 3), (3, 0, 4), (3, 4, 5), (5, 4, 6), (6, 4, 7), (6, 7, 8), (8, 7, 9), (9, 7, 10), (9, 10, 11), (11, 10, 12), (12, 10, 13), (12, 13, 14), (14, 13, 15), (14, 15, 16), (16, 15, 17), (17, 15, 18), (17, 18, 19), (19, 18, 20), (19, 20, 21), (21, 20, 22), (22, 20, 23), (22, 23, 24), (24, 23, 25), (5, 26, 27), (26, 5, 6), (27, 26, 28), (27, 28, 29), (27, 29, 30), (30, 29, 31), (30, 31, 32), (30, 32, 33), (33, 32, 34), (33, 34, 35), (35, 34, 36), (35, 36, 37), (35, 37, 38), (38, 37, 39), (38, 39, 40), (40, 39, 41), (40, 41, 42), (40, 42, 43), (43, 42, 25), (43, 25, 23), (43, 23, 44), (43, 44, 45), (45, 44, 46), (45, 46, 47), (48, 49, 50), (49, 51, 50), (50, 51, 52), (51, 53, 52), (53, 54, 52), (54, 55, 52), (52, 55, 56), (55, 57, 56), (57, 58, 56), (56, 58, 59), (58, 60, 59), (59, 60, 61), (60, 62, 61), (62, 63, 61), (61, 63, 64), (63, 65, 64), (64, 65, 66), (65, 67, 66), (67, 68, 66), (66, 68, 69), (68, 70, 69), (70, 71, 69), (72, 73, 71), (69, 71, 73), (54, 53, 74), (74, 53, 75), (53, 76, 75), (75, 76, 77), (77, 76, 78), (76, 79, 78), (78, 79, 80), (79, 81, 80), (80, 81, 82), (82, 81, 83), (81, 84, 83), (83, 84, 85), (84, 86, 85), (85, 86, 87), (87, 86, 88), (86, 89, 88), (88, 89, 90), (90, 89, 72), (89, 91, 72), (72, 91, 73), (73, 91, 92), (91, 93, 92), (92, 93, 94), (95, 94, 93)])
me_id48.polygons.foreach_set('material_index', [0, 0, 0, 0, 0, 0, 0, 0, 0, 0, 0, 0, 0, 0, 0, 0, 0, 0, 0, 0, 0, 0, 0, 0, 0, 0, 0, 0, 0, 0, 0, 0, 0, 0, 0, 0, 0, 0, 0, 0, 0, 0, 0, 0, 0, 0, 0, 0, 1, 1, 1, 1, 1, 1, 1, 1, 1, 1, 1, 1, 1, 1, 1, 1, 1, 1, 1, 1, 1, 1, 1, 1, 1, 1, 1, 1, 1, 1, 1, 1, 1, 1, 1, 1, 1, 1, 1, 1, 1, 1, 1, 1, 1, 1, 1, 1])
me_id48.materials.append(mat_material)
me_id48.materials.append(mat_material_4)
me_id48.use_remesh_preserve_volume = False
me_id48.use_remesh_preserve_attributes = False
me_id48.use_mirror_vertex_groups = False
me_id48.update()
me_id42 = bpy.data.meshes.new('ID42')
me_id42.from_pydata([(5.595, 29.8, 0.0), (5.081, 19.86, 0.0), (4.684, 24.86, 0.0), (6.758, 15.14, 0.0), (7.136, 25.47, 0.0), (7.751, 34.32, 0.0), (8.12, 29.74, 0.0), (11.01, 38.14, 0.0), (10.18, 33.62, 0.0), (13.17, 36.83, 0.0), (15.14, 40.98, 0.0), (16.89, 39.16, 0.0), (19.86, 42.66, 0.0), (21.08, 40.45, 0.0), (24.86, 43.06, 0.0), (25.47, 40.61, 0.0), (29.8, 42.15, 0.0), (29.74, 39.62, 0.0), (33.62, 37.57, 0.0), (34.32, 39.99, 0.0), (36.83, 34.58, 0.0), (38.14, 36.74, 0.0), (39.16, 30.86, 0.0), (40.98, 32.6, 0.0), (40.45, 26.66, 0.0), (40.61, 22.27, 0.0), (7.293, 21.08, 0.0), (9.601, 11.01, 0.0), (8.58, 16.89, 0.0), (10.91, 13.17, 0.0), (13.42, 7.751, 0.0), (14.12, 10.18, 0.0), (17.95, 5.595, 0.0), (18.0, 8.12, 0.0), (22.88, 4.684, 0.0), (22.27, 7.136, 0.0), (26.66, 7.293, 0.0), (27.88, 5.081, 0.0), (30.86, 8.58, 0.0), (32.6, 6.758, 0.0), (34.58, 10.91, 0.0), (36.74, 9.601, 0.0), (37.57, 14.12, 0.0), (39.99, 13.42, 0.0), (39.62, 18.0, 0.0), (42.15, 17.95, 0.0), (42.66, 27.88, 0.0), (43.06, 22.88, 0.0), (43.06, 22.88, 0.0), (42.66, 27.88, 0.0), (42.15, 17.95, 0.0), (40.98, 32.6, 0.0), (40.61, 22.27, 0.0), (39.99, 13.42, 0.0), (39.62, 18.0, 0.0), (37.57, 14.12, 0.0), (36.74, 9.601, 0.0), (34.58, 10.91, 0.0), (32.6, 6.758, 0.0), (30.86, 8.58, 0.0), (27.88, 5.081, 0.0), (26.66, 7.293, 0.0), (22.88, 4.684, 0.0), (22.27, 7.136, 0.0), (18.0, 8.12, 0.0), (17.95, 5.595, 0.0), (14.12, 10.18, 0.0), (13.42, 7.751, 0.0), (10.91, 13.17, 0.0), (9.601, 11.01, 0.0), (8.58, 16.89, 0.0), (7.293, 21.08, 0.0), (7.136, 25.47, 0.0), (6.758, 15.14, 0.0), (40.45, 26.66, 0.0), (39.16, 30.86, 0.0), (38.14, 36.74, 0.0), (36.83, 34.58, 0.0), (34.32, 39.99, 0.0), (33.62, 37.57, 0.0), (29.8, 42.15, 0.0), (29.74, 39.62, 0.0), (25.47, 40.61, 0.0), (24.86, 43.06, 0.0), (21.08, 40.45, 0.0), (19.86, 42.66, 0.0), (16.89, 39.16, 0.0), (15.14, 40.98, 0.0), (13.17, 36.83, 0.0), (11.01, 38.14, 0.0), (10.18, 33.62, 0.0), (8.12, 29.74, 0.0), (7.751, 34.32, 0.0), (5.595, 29.8, 0.0), (5.081, 19.86, 0.0), (4.684, 24.86, 0.0)], [], [(0, 1, 2), (1, 0, 3), (3, 0, 4), (4, 0, 5), (4, 5, 6), (6, 5, 7), (6, 7, 8), (8, 7, 9), (9, 7, 10), (9, 10, 11), (11, 10, 12), (11, 12, 13), (13, 12, 14), (13, 14, 15), (15, 14, 16), (15, 16, 17), (17, 16, 18), (18, 16, 19), (18, 19, 20), (20, 19, 21), (20, 21, 22), (22, 21, 23), (22, 23, 24), (24, 23, 25), (3, 26, 27), (26, 3, 4), (27, 26, 28), (27, 28, 29), (27, 29, 30), (30, 29, 31), (30, 31, 32), (32, 31, 33), (32, 33, 34), (34, 33, 35), (34, 35, 36), (34, 36, 37), (37, 36, 38), (37, 38, 39), (39, 38, 40), (39, 40, 41), (41, 40, 42), (41, 42, 43), (43, 42, 44), (43, 44, 25), (43, 25, 45), (45, 25, 23), (45, 23, 46), (45, 46, 47), (48, 49, 50), (49, 51, 50), (51, 52, 50), (50, 52, 53), (52, 54, 53), (54, 55, 53), (53, 55, 56), (55, 57, 56), (56, 57, 58), (57, 59, 58), (58, 59, 60), (59, 61, 60), (60, 61, 62), (61, 63, 62), (63, 64, 62), (62, 64, 65), (64, 66, 65), (65, 66, 67), (66, 68, 67), (67, 68, 69), (68, 70, 69), (70, 71, 69), (72, 73, 71), (69, 71, 73), (52, 51, 74), (74, 51, 75), (51, 76, 75), (75, 76, 77), (76, 78, 77), (77, 78, 79), (78, 80, 79), (79, 80, 81), (81, 80, 82), (80, 83, 82), (82, 83, 84), (83, 85, 84), (84, 85, 86), (85, 87, 86), (86, 87, 88), (87, 89, 88), (88, 89, 90), (90, 89, 91), (89, 92, 91), (91, 92, 72), (92, 93, 72), (72, 93, 73), (73, 93, 94), (95, 94, 93)])
me_id42.polygons.foreach_set('material_index', [0, 0, 0, 0, 0, 0, 0, 0, 0, 0, 0, 0, 0, 0, 0, 0, 0, 0, 0, 0, 0, 0, 0, 0, 0, 0, 0, 0, 0, 0, 0, 0, 0, 0, 0, 0, 0, 0, 0, 0, 0, 0, 0, 0, 0, 0, 0, 0, 1, 1, 1, 1, 1, 1, 1, 1, 1, 1, 1, 1, 1, 1, 1, 1, 1, 1, 1, 1, 1, 1, 1, 1, 1, 1, 1, 1, 1, 1, 1, 1, 1, 1, 1, 1, 1, 1, 1, 1, 1, 1, 1, 1, 1, 1, 1, 1])
me_id42.materials.append(mat_material)
me_id42.materials.append(mat_material_1)
me_id42.use_remesh_preserve_volume = False
me_id42.use_remesh_preserve_attributes = False
me_id42.use_mirror_vertex_groups = False
me_id42.update()
me_id34 = bpy.data.meshes.new('ID34')
me_id34.from_pydata([(8.12, 29.74, 0.0), (7.293, 21.08, 0.0), (7.136, 25.47, 0.0), (8.58, 16.89, 0.0), (10.18, 33.62, 0.0), (9.468, 24.29, 0.0), (10.07, 28.0, 0.0), (11.61, 31.43, 0.0), (13.17, 36.83, 0.0), (13.98, 34.35, 0.0), (16.89, 39.16, 0.0), (17.03, 36.55, 0.0), (21.08, 40.45, 0.0), (20.55, 37.89, 0.0), (24.29, 38.27, 0.0), (25.47, 40.61, 0.0), (28.0, 37.68, 0.0), (29.74, 39.62, 0.0), (31.43, 36.14, 0.0), (33.62, 37.57, 0.0), (34.35, 33.76, 0.0), (36.83, 34.58, 0.0), (36.55, 30.71, 0.0), (37.89, 27.19, 0.0), (39.16, 30.86, 0.0), (38.27, 23.45, 0.0), (9.85, 20.55, 0.0), (10.91, 13.17, 0.0), (11.19, 17.03, 0.0), (14.12, 10.18, 0.0), (13.39, 13.98, 0.0), (16.31, 11.61, 0.0), (18.0, 8.12, 0.0), (19.74, 10.07, 0.0), (22.27, 7.136, 0.0), (23.45, 9.468, 0.0), (26.66, 7.293, 0.0), (27.19, 9.85, 0.0), (30.86, 8.58, 0.0), (30.71, 11.19, 0.0), (33.76, 13.39, 0.0), (34.58, 10.91, 0.0), (36.14, 16.31, 0.0), (37.57, 14.12, 0.0), (37.68, 19.74, 0.0), (39.62, 18.0, 0.0), (40.45, 26.66, 0.0), (40.61, 22.27, 0.0), (40.61, 22.27, 0.0), (40.45, 26.66, 0.0), (39.62, 18.0, 0.0), (39.16, 30.86, 0.0), (38.27, 23.45, 0.0), (37.68, 19.74, 0.0), (37.57, 14.12, 0.0), (36.14, 16.31, 0.0), (34.58, 10.91, 0.0), (33.76, 13.39, 0.0), (30.86, 8.58, 0.0), (30.71, 11.19, 0.0), (27.19, 9.85, 0.0), (26.66, 7.293, 0.0), (23.45, 9.468, 0.0), (22.27, 7.136, 0.0), (19.74, 10.07, 0.0), (18.0, 8.12, 0.0), (16.31, 11.61, 0.0), (14.12, 10.18, 0.0), (13.39, 13.98, 0.0), (11.19, 17.03, 0.0), (10.91, 13.17, 0.0), (9.85, 20.55, 0.0), (9.468, 24.29, 0.0), (8.58, 16.89, 0.0), (37.89, 27.19, 0.0), (36.83, 34.58, 0.0), (36.55, 30.71, 0.0), (34.35, 33.76, 0.0), (33.62, 37.57, 0.0), (31.43, 36.14, 0.0), (29.74, 39.62, 0.0), (28.0, 37.68, 0.0), (25.47, 40.61, 0.0), (24.29, 38.27, 0.0), (21.08, 40.45, 0.0), (20.55, 37.89, 0.0), (17.03, 36.55, 0.0), (16.89, 39.16, 0.0), (13.98, 34.35, 0.0), (13.17, 36.83, 0.0), (11.61, 31.43, 0.0), (10.18, 33.62, 0.0), (10.07, 28.0, 0.0), (8.12, 29.74, 0.0), (7.293, 21.08, 0.0), (7.136, 25.47, 0.0)], [], [(0, 1, 2), (1, 0, 3), (3, 0, 4), (3, 4, 5), (5, 4, 6), (6, 4, 7), (7, 4, 8), (7, 8, 9), (9, 8, 10), (9, 10, 11), (11, 10, 12), (11, 12, 13), (13, 12, 14), (14, 12, 15), (14, 15, 16), (16, 15, 17), (16, 17, 18), (18, 17, 19), (18, 19, 20), (20, 19, 21), (20, 21, 22), (22, 21, 23), (23, 21, 24), (23, 24, 25), (3, 26, 27), (26, 3, 5), (27, 26, 28), (27, 28, 29), (29, 28, 30), (29, 30, 31), (29, 31, 32), (32, 31, 33), (32, 33, 34), (34, 33, 35), (34, 35, 36), (36, 35, 37), (36, 37, 38), (38, 37, 39), (38, 39, 40), (38, 40, 41), (41, 40, 42), (41, 42, 43), (43, 42, 44), (43, 44, 45), (45, 44, 25), (45, 25, 24), (45, 24, 46), (45, 46, 47), (48, 49, 50), (49, 51, 50), (51, 52, 50), (52, 53, 50), (50, 53, 54), (53, 55, 54), (54, 55, 56), (55, 57, 56), (56, 57, 58), (57, 59, 58), (59, 60, 58), (58, 60, 61), (60, 62, 61), (61, 62, 63), (62, 64, 63), (63, 64, 65), (64, 66, 65), (65, 66, 67), (66, 68, 67), (68, 69, 67), (67, 69, 70), (69, 71, 70), (72, 73, 71), (70, 71, 73), (52, 51, 74), (51, 75, 74), (74, 75, 76), (76, 75, 77), (75, 78, 77), (77, 78, 79), (78, 80, 79), (79, 80, 81), (80, 82, 81), (81, 82, 83), (82, 84, 83), (83, 84, 85), (85, 84, 86), (84, 87, 86), (86, 87, 88), (87, 89, 88), (88, 89, 90), (89, 91, 90), (90, 91, 92), (92, 91, 72), (72, 91, 73), (91, 93, 73), (73, 93, 94), (95, 94, 93)])
me_id34.polygons.foreach_set('material_index', [0, 0, 0, 0, 0, 0, 0, 0, 0, 0, 0, 0, 0, 0, 0, 0, 0, 0, 0, 0, 0, 0, 0, 0, 0, 0, 0, 0, 0, 0, 0, 0, 0, 0, 0, 0, 0, 0, 0, 0, 0, 0, 0, 0, 0, 0, 0, 0, 1, 1, 1, 1, 1, 1, 1, 1, 1, 1, 1, 1, 1, 1, 1, 1, 1, 1, 1, 1, 1, 1, 1, 1, 1, 1, 1, 1, 1, 1, 1, 1, 1, 1, 1, 1, 1, 1, 1, 1, 1, 1, 1, 1, 1, 1, 1, 1])
me_id34.materials.append(mat_material)
me_id34.materials.append(mat_material_1)
me_id34.use_remesh_preserve_volume = False
me_id34.use_remesh_preserve_attributes = False
me_id34.use_mirror_vertex_groups = False
me_id34.update()
me_id28 = bpy.data.meshes.new('ID28')
me_id28.from_pydata([(1.882, 14.22, 0.0), (3.32, 17.17, 0.0), (2.287, 22.72, 0.0), (5.13, 8.853, 0.0), (5.754, 12.08, 0.0), (9.655, 4.515, 0.0), (9.421, 7.797, 0.0), (14.07, 4.605, 0.0), (15.15, 1.495, 0.0), (19.39, 2.725, 0.0), (21.24, 0.0, 0.0), (25.02, 2.287, 0.0), (27.51, 0.1319, 0.0), (30.57, 3.32, 0.0), (33.53, 1.882, 0.0), (35.66, 5.754, 0.0), (38.89, 5.13, 0.0), (39.95, 9.421, 0.0), (43.23, 9.655, 0.0), (43.14, 14.07, 0.0), (45.02, 19.39, 0.0), (46.25, 15.15, 0.0), (45.45, 25.02, 0.0), (45.86, 33.53, 0.0), (47.61, 27.51, 0.0), (47.74, 21.24, 0.0), (0.1319, 20.24, 0.0), (1.495, 32.59, 0.0), (0.0, 26.5, 0.0), (2.725, 28.35, 0.0), (4.515, 38.09, 0.0), (4.605, 33.67, 0.0), (8.853, 42.61, 0.0), (7.797, 38.32, 0.0), (12.08, 41.99, 0.0), (14.22, 45.86, 0.0), (17.17, 44.42, 0.0), (20.24, 47.61, 0.0), (22.72, 45.45, 0.0), (26.5, 47.74, 0.0), (28.35, 45.02, 0.0), (32.59, 46.25, 0.0), (33.67, 43.14, 0.0), (38.09, 43.23, 0.0), (38.32, 39.95, 0.0), (42.61, 38.89, 0.0), (41.99, 35.66, 0.0), (44.42, 30.57, 0.0), (45.45, 25.02, 0.0), (44.42, 30.57, 0.0), (45.86, 33.53, 0.0), (42.61, 38.89, 0.0), (41.99, 35.66, 0.0), (38.32, 39.95, 0.0), (38.09, 43.23, 0.0), (33.67, 43.14, 0.0), (32.59, 46.25, 0.0), (28.35, 45.02, 0.0), (26.5, 47.74, 0.0), (22.72, 45.45, 0.0), (20.24, 47.61, 0.0), (17.17, 44.42, 0.0), (14.22, 45.86, 0.0), (12.08, 41.99, 0.0), (8.853, 42.61, 0.0), (7.797, 38.32, 0.0), (4.605, 33.67, 0.0), (4.515, 38.09, 0.0), (2.725, 28.35, 0.0), (1.495, 32.59, 0.0), (2.287, 22.72, 0.0), (1.882, 14.22, 0.0), (0.1319, 20.24, 0.0), (0.0, 26.5, 0.0), (47.74, 21.24, 0.0), (46.25, 15.15, 0.0), (47.61, 27.51, 0.0), (45.02, 19.39, 0.0), (43.23, 9.655, 0.0), (43.14, 14.07, 0.0), (39.95, 9.421, 0.0), (38.89, 5.13, 0.0), (35.66, 5.754, 0.0), (33.53, 1.882, 0.0), (30.57, 3.32, 0.0), (27.51, 0.1319, 0.0), (25.02, 2.287, 0.0), (21.24, 0.0, 0.0), (19.39, 2.725, 0.0), (15.15, 1.495, 0.0), (14.07, 4.605, 0.0), (9.655, 4.515, 0.0), (9.421, 7.797, 0.0), (5.754, 12.08, 0.0), (5.13, 8.853, 0.0), (3.32, 17.17, 0.0), (42.61, 38.89, -0.3937), (45.86, 33.53, 0.0), (45.86, 33.53, -0.3937), (42.61, 38.89, 0.0), (42.61, 38.89, 0.0), (42.61, 38.89, -0.3937), (45.86, 33.53, 0.0), (45.86, 33.53, -0.3937), (38.09, 43.23, 0.0), (38.09, 43.23, -0.3937), (38.09, 43.23, 0.0), (38.09, 43.23, -0.3937), (32.59, 46.25, 0.0), (32.59, 46.25, -0.3937), (32.59, 46.25, 0.0), (32.59, 46.25, -0.3937), (26.5, 47.74, 0.0), (26.5, 47.74, -0.3937), (26.5, 47.74, 0.0), (26.5, 47.74, -0.3937), (20.24, 47.61, 0.0), (20.24, 47.61, -0.3937), (20.24, 47.61, 0.0), (20.24, 47.61, -0.3937), (14.22, 45.86, 0.0), (14.22, 45.86, -0.3937), (14.22, 45.86, 0.0), (14.22, 45.86, -0.3937), (8.853, 42.61, 0.0), (8.853, 42.61, -0.3937), (8.853, 42.61, 0.0), (8.853, 42.61, -0.3937), (4.515, 38.09, -0.3937), (4.515, 38.09, 0.0), (4.515, 38.09, -0.3937), (4.515, 38.09, 0.0), (1.495, 32.59, -0.3937), (1.495, 32.59, 0.0), (1.495, 32.59, -0.3937), (1.495, 32.59, 0.0), (0.0, 26.5, -0.3937), (0.0, 26.5, 0.0), (0.0, 26.5, -0.3937), (0.0, 26.5, 0.0), (0.1319, 20.24, -0.3937), (0.1319, 20.24, 0.0), (0.1319, 20.24, -0.3937), (0.1319, 20.24, 0.0), (1.882, 14.22, -0.3937), (1.882, 14.22, 0.0), (1.882, 14.22, -0.3937), (1.882, 14.22, 0.0), (5.13, 8.853, -0.3937), (5.13, 8.853, 0.0), (5.13, 8.853, -0.3937), (5.13, 8.853, 0.0), (9.655, 4.515, 0.0), (9.655, 4.515, -0.3937), (9.655, 4.515, 0.0), (9.655, 4.515, -0.3937), (15.15, 1.495, 0.0), (15.15, 1.495, -0.3937), (15.15, 1.495, 0.0), (15.15, 1.495, -0.3937), (21.24, 0.0, 0.0), (21.24, 0.0, -0.3937), (21.24, 0.0, 0.0), (21.24, 0.0, -0.3937), (27.51, 0.1319, 0.0), (27.51, 0.1319, -0.3937), (27.51, 0.1319, 0.0), (27.51, 0.1319, -0.3937), (33.53, 1.882, 0.0), (33.53, 1.882, -0.3937), (33.53, 1.882, 0.0), (33.53, 1.882, -0.3937), (38.89, 5.13, 0.0), (38.89, 5.13, -0.3937), (38.89, 5.13, 0.0), (38.89, 5.13, -0.3937), (43.23, 9.655, -0.3937), (43.23, 9.655, 0.0), (43.23, 9.655, 0.0), (43.23, 9.655, -0.3937), (46.25, 15.15, -0.3937), (46.25, 15.15, 0.0), (46.25, 15.15, 0.0), (46.25, 15.15, -0.3937), (47.74, 21.24, -0.3937), (47.74, 21.24, 0.0), (47.74, 21.24, 0.0), (47.74, 21.24, -0.3937), (47.61, 27.51, -0.3937), (47.61, 27.51, 0.0), (47.61, 27.51, 0.0), (47.61, 27.51, -0.3937), (1.495, 32.59, -0.3937), (0.1319, 20.24, -0.3937), (0.0, 26.5, -0.3937), (1.882, 14.22, -0.3937), (2.287, 22.72, -0.3937), (2.725, 28.35, -0.3937), (4.515, 38.09, -0.3937), (4.605, 33.67, -0.3937), (8.853, 42.61, -0.3937), (7.797, 38.32, -0.3937), (12.08, 41.99, -0.3937), (14.22, 45.86, -0.3937), (17.17, 44.42, -0.3937), (20.24, 47.61, -0.3937), (22.72, 45.45, -0.3937), (26.5, 47.74, -0.3937), (28.35, 45.02, -0.3937), (32.59, 46.25, -0.3937), (33.67, 43.14, -0.3937), (38.09, 43.23, -0.3937), (38.32, 39.95, -0.3937), (42.61, 38.89, -0.3937), (41.99, 35.66, -0.3937), (44.42, 30.57, -0.3937), (45.86, 33.53, -0.3937), (45.45, 25.02, -0.3937), (3.32, 17.17, -0.3937), (5.13, 8.853, -0.3937), (5.754, 12.08, -0.3937), (9.655, 4.515, -0.3937), (9.421, 7.797, -0.3937), (14.07, 4.605, -0.3937), (15.15, 1.495, -0.3937), (19.39, 2.725, -0.3937), (21.24, 0.0, -0.3937), (25.02, 2.287, -0.3937), (27.51, 0.1319, -0.3937), (30.57, 3.32, -0.3937), (33.53, 1.882, -0.3937), (35.66, 5.754, -0.3937), (38.89, 5.13, -0.3937), (39.95, 9.421, -0.3937), (43.23, 9.655, -0.3937), (43.14, 14.07, -0.3937), (45.02, 19.39, -0.3937), (46.25, 15.15, -0.3937), (47.61, 27.51, -0.3937), (47.74, 21.24, -0.3937), (47.74, 21.24, -0.3937), (47.61, 27.51, -0.3937), (46.25, 15.15, -0.3937), (45.86, 33.53, -0.3937), (45.45, 25.02, -0.3937), (45.02, 19.39, -0.3937), (43.23, 9.655, -0.3937), (43.14, 14.07, -0.3937), (39.95, 9.421, -0.3937), (38.89, 5.13, -0.3937), (35.66, 5.754, -0.3937), (33.53, 1.882, -0.3937), (30.57, 3.32, -0.3937), (27.51, 0.1319, -0.3937), (25.02, 2.287, -0.3937), (21.24, 0.0, -0.3937), (19.39, 2.725, -0.3937), (15.15, 1.495, -0.3937), (14.07, 4.605, -0.3937), (9.655, 4.515, -0.3937), (9.421, 7.797, -0.3937), (5.754, 12.08, -0.3937), (5.13, 8.853, -0.3937), (3.32, 17.17, -0.3937), (2.287, 22.72, -0.3937), (1.882, 14.22, -0.3937), (44.42, 30.57, -0.3937), (42.61, 38.89, -0.3937), (41.99, 35.66, -0.3937), (38.32, 39.95, -0.3937), (38.09, 43.23, -0.3937), (33.67, 43.14, -0.3937), (32.59, 46.25, -0.3937), (28.35, 45.02, -0.3937), (26.5, 47.74, -0.3937), (22.72, 45.45, -0.3937), (20.24, 47.61, -0.3937), (17.17, 44.42, -0.3937), (14.22, 45.86, -0.3937), (12.08, 41.99, -0.3937), (8.853, 42.61, -0.3937), (7.797, 38.32, -0.3937), (4.605, 33.67, -0.3937), (4.515, 38.09, -0.3937), (2.725, 28.35, -0.3937), (1.495, 32.59, -0.3937), (0.1319, 20.24, -0.3937), (0.0, 26.5, -0.3937)], [], [(0, 1, 2), (1, 0, 3), (1, 3, 4), (4, 3, 5), (4, 5, 6), (6, 5, 7), (7, 5, 8), (7, 8, 9), (9, 8, 10), (9, 10, 11), (11, 10, 12), (11, 12, 13), (13, 12, 14), (13, 14, 15), (15, 14, 16), (15, 16, 17), (17, 16, 18), (17, 18, 19), (19, 18, 20), (20, 18, 21), (20, 21, 22), (22, 21, 23), (23, 21, 24), (24, 21, 25), (26, 27, 28), (27, 26, 0), (27, 0, 2), (27, 2, 29), (27, 29, 30), (30, 29, 31), (30, 31, 32), (32, 31, 33), (32, 33, 34), (32, 34, 35), (35, 34, 36), (35, 36, 37), (37, 36, 38), (37, 38, 39), (39, 38, 40), (39, 40, 41), (41, 40, 42), (41, 42, 43), (43, 42, 44), (43, 44, 45), (45, 44, 46), (45, 46, 47), (45, 47, 23), (23, 47, 22), (96, 97, 98), (97, 96, 99), (104, 96, 105), (96, 104, 99), (108, 105, 109), (105, 108, 104), (112, 109, 113), (109, 112, 108), (116, 113, 117), (113, 116, 112), (120, 117, 121), (117, 120, 116), (124, 121, 125), (121, 124, 120), (124, 128, 129), (128, 124, 125), (129, 132, 133), (132, 129, 128), (133, 136, 137), (136, 133, 132), (137, 140, 141), (140, 137, 136), (141, 144, 145), (144, 141, 140), (145, 148, 149), (148, 145, 144), (152, 148, 153), (148, 152, 149), (156, 153, 157), (153, 156, 152), (160, 157, 161), (157, 160, 156), (164, 161, 165), (161, 164, 160), (168, 165, 169), (165, 168, 164), (172, 169, 173), (169, 172, 168), (176, 172, 173), (172, 176, 177), (180, 177, 176), (177, 180, 181), (184, 181, 180), (181, 184, 185), (188, 185, 184), (185, 188, 189), (98, 189, 188), (189, 98, 97), (192, 193, 194), (193, 192, 195), (195, 192, 196), (196, 192, 197), (197, 192, 198), (197, 198, 199), (199, 198, 200), (199, 200, 201), (201, 200, 202), (202, 200, 203), (202, 203, 204), (204, 203, 205), (204, 205, 206), (206, 205, 207), (206, 207, 208), (208, 207, 209), (208, 209, 210), (210, 209, 211), (210, 211, 212), (212, 211, 213), (212, 213, 214), (214, 213, 215), (215, 213, 216), (215, 216, 217), (195, 218, 219), (218, 195, 196), (219, 218, 220), (219, 220, 221), (221, 220, 222), (221, 222, 223), (221, 223, 224), (224, 223, 225), (224, 225, 226), (226, 225, 227), (226, 227, 228), (228, 227, 229), (228, 229, 230), (230, 229, 231), (230, 231, 232), (232, 231, 233), (232, 233, 234), (234, 233, 235), (234, 235, 236), (234, 236, 237), (237, 236, 217), (237, 217, 216), (237, 216, 238), (237, 238, 239), (48, 49, 50), (50, 49, 51), (49, 52, 51), (52, 53, 51), (51, 53, 54), (53, 55, 54), (54, 55, 56), (55, 57, 56), (56, 57, 58), (57, 59, 58), (58, 59, 60), (59, 61, 60), (60, 61, 62), (61, 63, 62), (62, 63, 64), (63, 65, 64), (65, 66, 64), (64, 66, 67), (66, 68, 67), (67, 68, 69), (68, 70, 69), (70, 71, 69), (71, 72, 69), (73, 69, 72), (74, 75, 76), (76, 75, 50), (50, 75, 48), (48, 75, 77), (75, 78, 77), (77, 78, 79), (79, 78, 80), (78, 81, 80), (80, 81, 82), (81, 83, 82), (82, 83, 84), (83, 85, 84), (84, 85, 86), (85, 87, 86), (86, 87, 88), (87, 89, 88), (88, 89, 90), (89, 91, 90), (90, 91, 92), (92, 91, 93), (91, 94, 93), (93, 94, 95), (94, 71, 95), (70, 95, 71), (100, 101, 102), (103, 102, 101), (100, 106, 101), (107, 101, 106), (106, 110, 107), (111, 107, 110), (110, 114, 111), (115, 111, 114), (114, 118, 115), (119, 115, 118), (118, 122, 119), (123, 119, 122), (122, 126, 123), (127, 123, 126), (127, 126, 130), (131, 130, 126), (130, 131, 134), (135, 134, 131), (134, 135, 138), (139, 138, 135), (138, 139, 142), (143, 142, 139), (142, 143, 146), (147, 146, 143), (146, 147, 150), (151, 150, 147), (151, 154, 150), (155, 150, 154), (154, 158, 155), (159, 155, 158), (158, 162, 159), (163, 159, 162), (162, 166, 163), (167, 163, 166), (166, 170, 167), (171, 167, 170), (170, 174, 171), (175, 171, 174), (178, 179, 174), (175, 174, 179), (182, 183, 178), (179, 178, 183), (186, 187, 182), (183, 182, 187), (190, 191, 186), (187, 186, 191), (102, 103, 190), (191, 190, 103), (240, 241, 242), (241, 243, 242), (243, 244, 242), (244, 245, 242), (242, 245, 246), (245, 247, 246), (247, 248, 246), (246, 248, 249), (248, 250, 249), (249, 250, 251), (250, 252, 251), (251, 252, 253), (252, 254, 253), (253, 254, 255), (254, 256, 255), (255, 256, 257), (256, 258, 257), (257, 258, 259), (258, 260, 259), (260, 261, 259), (259, 261, 262), (261, 263, 262), (264, 265, 263), (262, 263, 265), (244, 243, 266), (243, 267, 266), (266, 267, 268), (268, 267, 269), (267, 270, 269), (269, 270, 271), (270, 272, 271), (271, 272, 273), (272, 274, 273), (273, 274, 275), (274, 276, 275), (275, 276, 277), (276, 278, 277), (277, 278, 279), (278, 280, 279), (279, 280, 281), (281, 280, 282), (280, 283, 282), (282, 283, 284), (283, 285, 284), (284, 285, 264), (264, 285, 265), (265, 285, 286), (287, 286, 285)])
me_id28.polygons.foreach_set('use_smooth', [0, 0, 0, 0, 0, 0, 0, 0, 0, 0, 0, 0, 0, 0, 0, 0, 0, 0, 0, 0, 0, 0, 0, 0, 0, 0, 0, 0, 0, 0, 0, 0, 0, 0, 0, 0, 0, 0, 0, 0, 0, 0, 0, 0, 0, 0, 0, 0, 1, 1, 1, 1, 1, 1, 1, 1, 1, 1, 1, 1, 1, 1, 1, 1, 1, 1, 1, 1, 1, 1, 1, 1, 1, 1, 1, 1, 1, 1, 1, 1, 1, 1, 1, 1, 1, 1, 1, 1, 1, 1, 1, 1, 1, 1, 1, 1, 0, 0, 0, 0, 0, 0, 0, 0, 0, 0, 0, 0, 0, 0, 0, 0, 0, 0, 0, 0, 0, 0, 0, 0, 0, 0, 0, 0, 0, 0, 0, 0, 0, 0, 0, 0, 0, 0, 0, 0, 0, 0, 0, 0, 0, 0, 0, 0, 0, 0, 0, 0, 0, 0, 0, 0, 0, 0, 0, 0, 0, 0, 0, 0, 0, 0, 0, 0, 0, 0, 0, 0, 0, 0, 0, 0, 0, 0, 0, 0, 0, 0, 0, 0, 0, 0, 0, 0, 0, 0, 0, 0, 0, 0, 0, 0, 1, 1, 1, 1, 1, 1, 1, 1, 1, 1, 1, 1, 1, 1, 1, 1, 1, 1, 1, 1, 1, 1, 1, 1, 1, 1, 1, 1, 1, 1, 1, 1, 1, 1, 1, 1, 1, 1, 1, 1, 1, 1, 1, 1, 1, 1, 1, 1, 0, 0, 0, 0, 0, 0, 0, 0, 0, 0, 0, 0, 0, 0, 0, 0, 0, 0, 0, 0, 0, 0, 0, 0, 0, 0, 0, 0, 0, 0, 0, 0, 0, 0, 0, 0, 0, 0, 0, 0, 0, 0, 0, 0, 0, 0, 0, 0])
me_id28.polygons.foreach_set('material_index', [0, 0, 0, 0, 0, 0, 0, 0, 0, 0, 0, 0, 0, 0, 0, 0, 0, 0, 0, 0, 0, 0, 0, 0, 0, 0, 0, 0, 0, 0, 0, 0, 0, 0, 0, 0, 0, 0, 0, 0, 0, 0, 0, 0, 0, 0, 0, 0, 0, 0, 0, 0, 0, 0, 0, 0, 0, 0, 0, 0, 0, 0, 0, 0, 0, 0, 0, 0, 0, 0, 0, 0, 0, 0, 0, 0, 0, 0, 0, 0, 0, 0, 0, 0, 0, 0, 0, 0, 0, 0, 0, 0, 0, 0, 0, 0, 0, 0, 0, 0, 0, 0, 0, 0, 0, 0, 0, 0, 0, 0, 0, 0, 0, 0, 0, 0, 0, 0, 0, 0, 0, 0, 0, 0, 0, 0, 0, 0, 0, 0, 0, 0, 0, 0, 0, 0, 0, 0, 0, 0, 0, 0, 0, 0, 1, 1, 1, 1, 1, 1, 1, 1, 1, 1, 1, 1, 1, 1, 1, 1, 1, 1, 1, 1, 1, 1, 1, 1, 1, 1, 1, 1, 1, 1, 1, 1, 1, 1, 1, 1, 1, 1, 1, 1, 1, 1, 1, 1, 1, 1, 1, 1, 1, 1, 1, 1, 1, 1, 1, 1, 1, 1, 1, 1, 1, 1, 1, 1, 1, 1, 1, 1, 1, 1, 1, 1, 1, 1, 1, 1, 1, 1, 1, 1, 1, 1, 1, 1, 1, 1, 1, 1, 1, 1, 1, 1, 1, 1, 1, 1, 1, 1, 1, 1, 1, 1, 1, 1, 1, 1, 1, 1, 1, 1, 1, 1, 1, 1, 1, 1, 1, 1, 1, 1, 1, 1, 1, 1, 1, 1, 1, 1, 1, 1, 1, 1, 1, 1, 1, 1, 1, 1, 1, 1, 1, 1, 1, 1])
me_id28.materials.append(mat_material)
me_id28.materials.append(mat_material2)
me_id28.use_remesh_preserve_volume = False
me_id28.use_remesh_preserve_attributes = False
me_id28.use_mirror_vertex_groups = False
me_id28.update()
me_id20 = bpy.data.meshes.new('ID20')
me_id20.from_pydata([(4.605, 33.67, 0.0), (5.595, 29.8, 0.0), (4.684, 24.86, 0.0), (7.797, 38.32, 0.0), (7.751, 34.32, 0.0), (11.01, 38.14, 0.0), (12.08, 41.99, 0.0), (15.14, 40.98, 0.0), (17.17, 44.42, 0.0), (19.86, 42.66, 0.0), (22.72, 45.45, 0.0), (24.86, 43.06, 0.0), (28.35, 45.02, 0.0), (29.8, 42.15, 0.0), (33.67, 43.14, 0.0), (34.32, 39.99, 0.0), (38.32, 39.95, 0.0), (38.14, 36.74, 0.0), (40.98, 32.6, 0.0), (41.99, 35.66, 0.0), (42.66, 27.88, 0.0), (44.42, 30.57, 0.0), (43.06, 22.88, 0.0), (43.14, 14.07, 0.0), (45.02, 19.39, 0.0), (45.45, 25.02, 0.0), (2.725, 28.35, 0.0), (3.32, 17.17, 0.0), (2.287, 22.72, 0.0), (5.081, 19.86, 0.0), (5.754, 12.08, 0.0), (6.758, 15.14, 0.0), (9.421, 7.797, 0.0), (9.601, 11.01, 0.0), (14.07, 4.605, 0.0), (13.42, 7.751, 0.0), (17.95, 5.595, 0.0), (19.39, 2.725, 0.0), (22.88, 4.684, 0.0), (25.02, 2.287, 0.0), (27.88, 5.081, 0.0), (30.57, 3.32, 0.0), (32.6, 6.758, 0.0), (35.66, 5.754, 0.0), (36.74, 9.601, 0.0), (39.95, 9.421, 0.0), (39.99, 13.42, 0.0), (42.15, 17.95, 0.0), (43.06, 22.88, 0.0), (42.15, 17.95, 0.0), (43.14, 14.07, 0.0), (39.99, 13.42, 0.0), (39.95, 9.421, 0.0), (36.74, 9.601, 0.0), (35.66, 5.754, 0.0), (32.6, 6.758, 0.0), (30.57, 3.32, 0.0), (27.88, 5.081, 0.0), (25.02, 2.287, 0.0), (22.88, 4.684, 0.0), (19.39, 2.725, 0.0), (17.95, 5.595, 0.0), (14.07, 4.605, 0.0), (13.42, 7.751, 0.0), (9.601, 11.01, 0.0), (9.421, 7.797, 0.0), (6.758, 15.14, 0.0), (5.754, 12.08, 0.0), (5.081, 19.86, 0.0), (3.32, 17.17, 0.0), (4.684, 24.86, 0.0), (4.605, 33.67, 0.0), (2.725, 28.35, 0.0), (2.287, 22.72, 0.0), (45.45, 25.02, 0.0), (44.42, 30.57, 0.0), (45.02, 19.39, 0.0), (42.66, 27.88, 0.0), (41.99, 35.66, 0.0), (40.98, 32.6, 0.0), (38.32, 39.95, 0.0), (38.14, 36.74, 0.0), (34.32, 39.99, 0.0), (33.67, 43.14, 0.0), (29.8, 42.15, 0.0), (28.35, 45.02, 0.0), (24.86, 43.06, 0.0), (22.72, 45.45, 0.0), (19.86, 42.66, 0.0), (17.17, 44.42, 0.0), (15.14, 40.98, 0.0), (12.08, 41.99, 0.0), (11.01, 38.14, 0.0), (7.797, 38.32, 0.0), (7.751, 34.32, 0.0), (5.595, 29.8, 0.0), (30.57, 3.32, 0.0), (35.66, 5.754, -0.3937), (30.57, 3.32, -0.3937), (35.66, 5.754, 0.0), (35.66, 5.754, 0.0), (30.57, 3.32, 0.0), (35.66, 5.754, -0.3937), (30.57, 3.32, -0.3937), (25.02, 2.287, 0.0), (25.02, 2.287, -0.3937), (25.02, 2.287, 0.0), (25.02, 2.287, -0.3937), (19.39, 2.725, 0.0), (19.39, 2.725, -0.3937), (19.39, 2.725, 0.0), (19.39, 2.725, -0.3937), (14.07, 4.605, 0.0), (14.07, 4.605, -0.3937), (14.07, 4.605, 0.0), (14.07, 4.605, -0.3937), (9.421, 7.797, 0.0), (9.421, 7.797, -0.3937), (9.421, 7.797, 0.0), (9.421, 7.797, -0.3937), (5.754, 12.08, -0.3937), (5.754, 12.08, 0.0), (5.754, 12.08, 0.0), (5.754, 12.08, -0.3937), (3.32, 17.17, -0.3937), (3.32, 17.17, 0.0), (3.32, 17.17, 0.0), (3.32, 17.17, -0.3937), (2.287, 22.72, -0.3937), (2.287, 22.72, 0.0), (2.287, 22.72, 0.0), (2.287, 22.72, -0.3937), (2.725, 28.35, -0.3937), (2.725, 28.35, 0.0), (2.725, 28.35, 0.0), (2.725, 28.35, -0.3937), (4.605, 33.67, -0.3937), (4.605, 33.67, 0.0), (4.605, 33.67, 0.0), (4.605, 33.67, -0.3937), (7.797, 38.32, -0.3937), (7.797, 38.32, 0.0), (7.797, 38.32, 0.0), (7.797, 38.32, -0.3937), (12.08, 41.99, 0.0), (12.08, 41.99, -0.3937), (12.08, 41.99, 0.0), (12.08, 41.99, -0.3937), (17.17, 44.42, 0.0), (17.17, 44.42, -0.3937), (17.17, 44.42, 0.0), (17.17, 44.42, -0.3937), (22.72, 45.45, 0.0), (22.72, 45.45, -0.3937), (22.72, 45.45, 0.0), (22.72, 45.45, -0.3937), (28.35, 45.02, 0.0), (28.35, 45.02, -0.3937), (28.35, 45.02, 0.0), (28.35, 45.02, -0.3937), (33.67, 43.14, 0.0), (33.67, 43.14, -0.3937), (33.67, 43.14, 0.0), (33.67, 43.14, -0.3937), (38.32, 39.95, 0.0), (38.32, 39.95, -0.3937), (38.32, 39.95, 0.0), (38.32, 39.95, -0.3937), (41.99, 35.66, -0.3937), (41.99, 35.66, 0.0), (41.99, 35.66, -0.3937), (41.99, 35.66, 0.0), (44.42, 30.57, -0.3937), (44.42, 30.57, 0.0), (44.42, 30.57, -0.3937), (44.42, 30.57, 0.0), (45.45, 25.02, -0.3937), (45.45, 25.02, 0.0), (45.45, 25.02, -0.3937), (45.45, 25.02, 0.0), (45.02, 19.39, -0.3937), (45.02, 19.39, 0.0), (45.02, 19.39, -0.3937), (45.02, 19.39, 0.0), (43.14, 14.07, -0.3937), (43.14, 14.07, 0.0), (43.14, 14.07, -0.3937), (43.14, 14.07, 0.0), (39.95, 9.421, -0.3937), (39.95, 9.421, 0.0), (39.95, 9.421, -0.3937), (39.95, 9.421, 0.0)], [], [(0, 1, 2), (1, 0, 3), (1, 3, 4), (4, 3, 5), (5, 3, 6), (5, 6, 7), (7, 6, 8), (7, 8, 9), (9, 8, 10), (9, 10, 11), (11, 10, 12), (11, 12, 13), (13, 12, 14), (13, 14, 15), (15, 14, 16), (15, 16, 17), (17, 16, 18), (18, 16, 19), (18, 19, 20), (20, 19, 21), (20, 21, 22), (22, 21, 23), (23, 21, 24), (24, 21, 25), (26, 27, 28), (27, 26, 0), (27, 0, 2), (27, 2, 29), (27, 29, 30), (30, 29, 31), (30, 31, 32), (32, 31, 33), (32, 33, 34), (34, 33, 35), (34, 35, 36), (34, 36, 37), (37, 36, 38), (37, 38, 39), (39, 38, 40), (39, 40, 41), (41, 40, 42), (41, 42, 43), (43, 42, 44), (43, 44, 45), (45, 44, 46), (45, 46, 23), (23, 46, 47), (23, 47, 22), (96, 97, 98), (97, 96, 99), (104, 98, 105), (98, 104, 96), (108, 105, 109), (105, 108, 104), (112, 109, 113), (109, 112, 108), (116, 113, 117), (113, 116, 112), (120, 116, 117), (116, 120, 121), (124, 121, 120), (121, 124, 125), (128, 125, 124), (125, 128, 129), (132, 129, 128), (129, 132, 133), (136, 133, 132), (133, 136, 137), (140, 137, 136), (137, 140, 141), (144, 140, 145), (140, 144, 141), (148, 145, 149), (145, 148, 144), (152, 149, 153), (149, 152, 148), (156, 153, 157), (153, 156, 152), (160, 157, 161), (157, 160, 156), (164, 161, 165), (161, 164, 160), (164, 168, 169), (168, 164, 165), (169, 172, 173), (172, 169, 168), (173, 176, 177), (176, 173, 172), (177, 180, 181), (180, 177, 176), (181, 184, 185), (184, 181, 180), (185, 188, 189), (188, 185, 184), (99, 188, 97), (188, 99, 189), (48, 49, 50), (49, 51, 50), (50, 51, 52), (51, 53, 52), (52, 53, 54), (53, 55, 54), (54, 55, 56), (55, 57, 56), (56, 57, 58), (57, 59, 58), (58, 59, 60), (59, 61, 60), (60, 61, 62), (61, 63, 62), (63, 64, 62), (62, 64, 65), (64, 66, 65), (65, 66, 67), (66, 68, 67), (67, 68, 69), (68, 70, 69), (70, 71, 69), (71, 72, 69), (73, 69, 72), (74, 75, 76), (76, 75, 50), (50, 75, 48), (48, 75, 77), (75, 78, 77), (77, 78, 79), (78, 80, 79), (79, 80, 81), (81, 80, 82), (80, 83, 82), (82, 83, 84), (83, 85, 84), (84, 85, 86), (85, 87, 86), (86, 87, 88), (87, 89, 88), (88, 89, 90), (89, 91, 90), (90, 91, 92), (91, 93, 92), (92, 93, 94), (94, 93, 95), (93, 71, 95), (70, 95, 71), (100, 101, 102), (103, 102, 101), (101, 106, 103), (107, 103, 106), (106, 110, 107), (111, 107, 110), (110, 114, 111), (115, 111, 114), (114, 118, 115), (119, 115, 118), (122, 123, 118), (119, 118, 123), (126, 127, 122), (123, 122, 127), (130, 131, 126), (127, 126, 131), (134, 135, 130), (131, 130, 135), (138, 139, 134), (135, 134, 139), (142, 143, 138), (139, 138, 143), (142, 146, 143), (147, 143, 146), (146, 150, 147), (151, 147, 150), (150, 154, 151), (155, 151, 154), (154, 158, 155), (159, 155, 158), (158, 162, 159), (163, 159, 162), (162, 166, 163), (167, 163, 166), (167, 166, 170), (171, 170, 166), (170, 171, 174), (175, 174, 171), (174, 175, 178), (179, 178, 175), (178, 179, 182), (183, 182, 179), (182, 183, 186), (187, 186, 183), (186, 187, 190), (191, 190, 187), (191, 100, 190), (102, 190, 100)])
me_id20.polygons.foreach_set('use_smooth', [0, 0, 0, 0, 0, 0, 0, 0, 0, 0, 0, 0, 0, 0, 0, 0, 0, 0, 0, 0, 0, 0, 0, 0, 0, 0, 0, 0, 0, 0, 0, 0, 0, 0, 0, 0, 0, 0, 0, 0, 0, 0, 0, 0, 0, 0, 0, 0, 1, 1, 1, 1, 1, 1, 1, 1, 1, 1, 1, 1, 1, 1, 1, 1, 1, 1, 1, 1, 1, 1, 1, 1, 1, 1, 1, 1, 1, 1, 1, 1, 1, 1, 1, 1, 1, 1, 1, 1, 1, 1, 1, 1, 1, 1, 1, 1, 0, 0, 0, 0, 0, 0, 0, 0, 0, 0, 0, 0, 0, 0, 0, 0, 0, 0, 0, 0, 0, 0, 0, 0, 0, 0, 0, 0, 0, 0, 0, 0, 0, 0, 0, 0, 0, 0, 0, 0, 0, 0, 0, 0, 0, 0, 0, 0, 1, 1, 1, 1, 1, 1, 1, 1, 1, 1, 1, 1, 1, 1, 1, 1, 1, 1, 1, 1, 1, 1, 1, 1, 1, 1, 1, 1, 1, 1, 1, 1, 1, 1, 1, 1, 1, 1, 1, 1, 1, 1, 1, 1, 1, 1, 1, 1])
me_id20.polygons.foreach_set('material_index', [0, 0, 0, 0, 0, 0, 0, 0, 0, 0, 0, 0, 0, 0, 0, 0, 0, 0, 0, 0, 0, 0, 0, 0, 0, 0, 0, 0, 0, 0, 0, 0, 0, 0, 0, 0, 0, 0, 0, 0, 0, 0, 0, 0, 0, 0, 0, 0, 0, 0, 0, 0, 0, 0, 0, 0, 0, 0, 0, 0, 0, 0, 0, 0, 0, 0, 0, 0, 0, 0, 0, 0, 0, 0, 0, 0, 0, 0, 0, 0, 0, 0, 0, 0, 0, 0, 0, 0, 0, 0, 0, 0, 0, 0, 0, 0, 1, 1, 1, 1, 1, 1, 1, 1, 1, 1, 1, 1, 1, 1, 1, 1, 1, 1, 1, 1, 1, 1, 1, 1, 1, 1, 1, 1, 1, 1, 1, 1, 1, 1, 1, 1, 1, 1, 1, 1, 1, 1, 1, 1, 1, 1, 1, 1, 1, 1, 1, 1, 1, 1, 1, 1, 1, 1, 1, 1, 1, 1, 1, 1, 1, 1, 1, 1, 1, 1, 1, 1, 1, 1, 1, 1, 1, 1, 1, 1, 1, 1, 1, 1, 1, 1, 1, 1, 1, 1, 1, 1, 1, 1, 1, 1])
me_id20.materials.append(mat_material)
me_id20.materials.append(mat_material2)
me_id20.use_remesh_preserve_volume = False
me_id20.use_remesh_preserve_attributes = False
me_id20.use_mirror_vertex_groups = False
me_id20.update()
me_id14 = bpy.data.meshes.new('ID14')
me_id14.from_pydata([(14.18, 30.97, 0.0), (14.81, 27.07, 0.0), (14.29, 24.62, 0.0), (16.35, 33.23, 0.0), (15.95, 29.31, 0.0), (17.63, 31.17, 0.0), (19.03, 34.86, 0.0), (19.73, 32.54, 0.0), (22.04, 35.74, 0.0), (22.12, 33.32, 0.0), (25.17, 35.81, 0.0), (24.62, 33.45, 0.0), (27.07, 32.93, 0.0), (28.22, 35.06, 0.0), (29.31, 31.79, 0.0), (30.97, 33.56, 0.0), (31.17, 30.11, 0.0), (33.23, 31.39, 0.0), (32.54, 28.01, 0.0), (33.32, 25.63, 0.0), (34.86, 28.71, 0.0), (33.45, 23.12, 0.0), (33.56, 16.77, 0.0), (35.06, 19.52, 0.0), (35.74, 25.7, 0.0), (35.81, 22.57, 0.0), (12.68, 28.22, 0.0), (12.0, 22.04, 0.0), (11.93, 25.17, 0.0), (12.88, 19.03, 0.0), (14.51, 16.35, 0.0), (14.43, 22.12, 0.0), (15.2, 19.73, 0.0), (16.77, 14.18, 0.0), (16.57, 17.63, 0.0), (18.43, 15.95, 0.0), (19.52, 12.68, 0.0), (20.67, 14.81, 0.0), (22.57, 11.93, 0.0), (23.12, 14.29, 0.0), (25.7, 12.0, 0.0), (25.63, 14.43, 0.0), (28.01, 15.2, 0.0), (28.71, 12.88, 0.0), (30.11, 16.57, 0.0), (31.39, 14.51, 0.0), (31.79, 18.43, 0.0), (32.93, 20.67, 0.0), (33.45, 23.12, 0.0), (32.93, 20.67, 0.0), (33.56, 16.77, 0.0), (31.79, 18.43, 0.0), (31.39, 14.51, 0.0), (30.11, 16.57, 0.0), (28.71, 12.88, 0.0), (28.01, 15.2, 0.0), (25.7, 12.0, 0.0), (25.63, 14.43, 0.0), (23.12, 14.29, 0.0), (22.57, 11.93, 0.0), (20.67, 14.81, 0.0), (19.52, 12.68, 0.0), (18.43, 15.95, 0.0), (16.77, 14.18, 0.0), (16.57, 17.63, 0.0), (15.2, 19.73, 0.0), (14.51, 16.35, 0.0), (14.43, 22.12, 0.0), (14.29, 24.62, 0.0), (12.88, 19.03, 0.0), (14.18, 30.97, 0.0), (12.68, 28.22, 0.0), (12.0, 22.04, 0.0), (11.93, 25.17, 0.0), (35.81, 22.57, 0.0), (35.74, 25.7, 0.0), (35.06, 19.52, 0.0), (34.86, 28.71, 0.0), (33.32, 25.63, 0.0), (33.23, 31.39, 0.0), (32.54, 28.01, 0.0), (31.17, 30.11, 0.0), (30.97, 33.56, 0.0), (29.31, 31.79, 0.0), (28.22, 35.06, 0.0), (27.07, 32.93, 0.0), (25.17, 35.81, 0.0), (24.62, 33.45, 0.0), (22.12, 33.32, 0.0), (22.04, 35.74, 0.0), (19.73, 32.54, 0.0), (19.03, 34.86, 0.0), (17.63, 31.17, 0.0), (16.35, 33.23, 0.0), (15.95, 29.31, 0.0), (14.81, 27.07, 0.0)], [], [(0, 1, 2), (1, 0, 3), (1, 3, 4), (4, 3, 5), (5, 3, 6), (5, 6, 7), (7, 6, 8), (7, 8, 9), (9, 8, 10), (9, 10, 11), (11, 10, 12), (12, 10, 13), (12, 13, 14), (14, 13, 15), (14, 15, 16), (16, 15, 17), (16, 17, 18), (18, 17, 19), (19, 17, 20), (19, 20, 21), (21, 20, 22), (22, 20, 23), (23, 20, 24), (23, 24, 25), (26, 27, 28), (27, 26, 29), (29, 26, 0), (29, 0, 2), (29, 2, 30), (30, 2, 31), (30, 31, 32), (30, 32, 33), (33, 32, 34), (33, 34, 35), (33, 35, 36), (36, 35, 37), (36, 37, 38), (38, 37, 39), (38, 39, 40), (40, 39, 41), (40, 41, 42), (40, 42, 43), (43, 42, 44), (43, 44, 45), (45, 44, 46), (45, 46, 22), (22, 46, 47), (22, 47, 21), (48, 49, 50), (49, 51, 50), (50, 51, 52), (51, 53, 52), (52, 53, 54), (53, 55, 54), (54, 55, 56), (55, 57, 56), (57, 58, 56), (56, 58, 59), (58, 60, 59), (59, 60, 61), (60, 62, 61), (61, 62, 63), (62, 64, 63), (64, 65, 63), (63, 65, 66), (65, 67, 66), (67, 68, 66), (66, 68, 69), (68, 70, 69), (70, 71, 69), (69, 71, 72), (73, 72, 71), (74, 75, 76), (75, 77, 76), (76, 77, 50), (50, 77, 48), (48, 77, 78), (77, 79, 78), (78, 79, 80), (80, 79, 81), (79, 82, 81), (81, 82, 83), (82, 84, 83), (83, 84, 85), (84, 86, 85), (85, 86, 87), (87, 86, 88), (86, 89, 88), (88, 89, 90), (89, 91, 90), (90, 91, 92), (91, 93, 92), (92, 93, 94), (94, 93, 95), (93, 70, 95), (68, 95, 70)])
me_id14.polygons.foreach_set('material_index', [0, 0, 0, 0, 0, 0, 0, 0, 0, 0, 0, 0, 0, 0, 0, 0, 0, 0, 0, 0, 0, 0, 0, 0, 0, 0, 0, 0, 0, 0, 0, 0, 0, 0, 0, 0, 0, 0, 0, 0, 0, 0, 0, 0, 0, 0, 0, 0, 1, 1, 1, 1, 1, 1, 1, 1, 1, 1, 1, 1, 1, 1, 1, 1, 1, 1, 1, 1, 1, 1, 1, 1, 1, 1, 1, 1, 1, 1, 1, 1, 1, 1, 1, 1, 1, 1, 1, 1, 1, 1, 1, 1, 1, 1, 1, 1])
me_id14.materials.append(mat_material)
me_id14.materials.append(mat_material_3)
me_id14.use_remesh_preserve_volume = False
me_id14.use_remesh_preserve_attributes = False
me_id14.use_mirror_vertex_groups = False
me_id14.update()
me_id4 = bpy.data.meshes.new('ID4')
me_id4.from_pydata([(13.98, 34.35, 0.0), (11.93, 25.17, 0.0), (11.61, 31.43, 0.0), (12.68, 28.22, 0.0), (14.18, 30.97, 0.0), (17.03, 36.55, 0.0), (16.35, 33.23, 0.0), (19.03, 34.86, 0.0), (20.55, 37.89, 0.0), (22.04, 35.74, 0.0), (24.29, 38.27, 0.0), (25.17, 35.81, 0.0), (28.0, 37.68, 0.0), (28.22, 35.06, 0.0), (31.43, 36.14, 0.0), (30.97, 33.56, 0.0), (33.23, 31.39, 0.0), (34.35, 33.76, 0.0), (34.86, 28.71, 0.0), (36.55, 30.71, 0.0), (35.74, 25.7, 0.0), (35.81, 22.57, 0.0), (36.14, 16.31, 0.0), (37.68, 19.74, 0.0), (37.89, 27.19, 0.0), (38.27, 23.45, 0.0), (10.07, 28.0, 0.0), (9.85, 20.55, 0.0), (9.468, 24.29, 0.0), (11.19, 17.03, 0.0), (12.0, 22.04, 0.0), (13.39, 13.98, 0.0), (12.88, 19.03, 0.0), (14.51, 16.35, 0.0), (16.31, 11.61, 0.0), (16.77, 14.18, 0.0), (19.74, 10.07, 0.0), (19.52, 12.68, 0.0), (22.57, 11.93, 0.0), (23.45, 9.468, 0.0), (25.7, 12.0, 0.0), (27.19, 9.85, 0.0), (28.71, 12.88, 0.0), (30.71, 11.19, 0.0), (31.39, 14.51, 0.0), (33.76, 13.39, 0.0), (33.56, 16.77, 0.0), (35.06, 19.52, 0.0), (35.81, 22.57, 0.0), (35.06, 19.52, 0.0), (36.14, 16.31, 0.0), (33.76, 13.39, 0.0), (33.56, 16.77, 0.0), (31.39, 14.51, 0.0), (30.71, 11.19, 0.0), (28.71, 12.88, 0.0), (27.19, 9.85, 0.0), (25.7, 12.0, 0.0), (23.45, 9.468, 0.0), (22.57, 11.93, 0.0), (19.74, 10.07, 0.0), (19.52, 12.68, 0.0), (16.77, 14.18, 0.0), (16.31, 11.61, 0.0), (14.51, 16.35, 0.0), (13.39, 13.98, 0.0), (12.88, 19.03, 0.0), (12.0, 22.04, 0.0), (11.93, 25.17, 0.0), (11.61, 31.43, 0.0), (11.19, 17.03, 0.0), (10.07, 28.0, 0.0), (9.85, 20.55, 0.0), (9.468, 24.29, 0.0), (38.27, 23.45, 0.0), (37.89, 27.19, 0.0), (37.68, 19.74, 0.0), (36.55, 30.71, 0.0), (35.74, 25.7, 0.0), (34.86, 28.71, 0.0), (34.35, 33.76, 0.0), (33.23, 31.39, 0.0), (31.43, 36.14, 0.0), (30.97, 33.56, 0.0), (28.22, 35.06, 0.0), (28.0, 37.68, 0.0), (25.17, 35.81, 0.0), (24.29, 38.27, 0.0), (22.04, 35.74, 0.0), (20.55, 37.89, 0.0), (19.03, 34.86, 0.0), (17.03, 36.55, 0.0), (16.35, 33.23, 0.0), (14.18, 30.97, 0.0), (13.98, 34.35, 0.0), (12.68, 28.22, 0.0)], [], [(0, 1, 2), (1, 0, 3), (3, 0, 4), (4, 0, 5), (4, 5, 6), (6, 5, 7), (7, 5, 8), (7, 8, 9), (9, 8, 10), (9, 10, 11), (11, 10, 12), (11, 12, 13), (13, 12, 14), (13, 14, 15), (15, 14, 16), (16, 14, 17), (16, 17, 18), (18, 17, 19), (18, 19, 20), (20, 19, 21), (21, 19, 22), (22, 19, 23), (23, 19, 24), (23, 24, 25), (26, 27, 28), (27, 26, 29), (29, 26, 2), (29, 2, 30), (29, 30, 31), (30, 2, 1), (31, 30, 32), (31, 32, 33), (31, 33, 34), (34, 33, 35), (34, 35, 36), (36, 35, 37), (36, 37, 38), (36, 38, 39), (39, 38, 40), (39, 40, 41), (41, 40, 42), (41, 42, 43), (43, 42, 44), (43, 44, 45), (45, 44, 46), (45, 46, 47), (45, 47, 22), (22, 47, 21), (48, 49, 50), (50, 49, 51), (49, 52, 51), (52, 53, 51), (51, 53, 54), (53, 55, 54), (54, 55, 56), (55, 57, 56), (56, 57, 58), (57, 59, 58), (58, 59, 60), (59, 61, 60), (61, 62, 60), (60, 62, 63), (62, 64, 63), (63, 64, 65), (64, 66, 65), (66, 67, 65), (68, 69, 67), (65, 67, 70), (67, 69, 70), (69, 71, 70), (70, 71, 72), (73, 72, 71), (74, 75, 76), (75, 77, 76), (76, 77, 50), (50, 77, 48), (48, 77, 78), (78, 77, 79), (77, 80, 79), (79, 80, 81), (80, 82, 81), (81, 82, 83), (83, 82, 84), (82, 85, 84), (84, 85, 86), (85, 87, 86), (86, 87, 88), (87, 89, 88), (88, 89, 90), (89, 91, 90), (90, 91, 92), (92, 91, 93), (91, 94, 93), (93, 94, 95), (95, 94, 68), (69, 68, 94)])
me_id4.polygons.foreach_set('material_index', [0, 0, 0, 0, 0, 0, 0, 0, 0, 0, 0, 0, 0, 0, 0, 0, 0, 0, 0, 0, 0, 0, 0, 0, 0, 0, 0, 0, 0, 0, 0, 0, 0, 0, 0, 0, 0, 0, 0, 0, 0, 0, 0, 0, 0, 0, 0, 0, 1, 1, 1, 1, 1, 1, 1, 1, 1, 1, 1, 1, 1, 1, 1, 1, 1, 1, 1, 1, 1, 1, 1, 1, 1, 1, 1, 1, 1, 1, 1, 1, 1, 1, 1, 1, 1, 1, 1, 1, 1, 1, 1, 1, 1, 1, 1, 1])
me_id4.materials.append(mat_material)
me_id4.materials.append(mat_material_3)
me_id4.use_remesh_preserve_volume = False
me_id4.use_remesh_preserve_attributes = False
me_id4.use_mirror_vertex_groups = False
me_id4.update()

# ---- objects
ob_sketchup = bpy.data.objects.new('SketchUp', None)
ob_instance_18 = bpy.data.objects.new('instance_18', me_id123)
ob_instance_17 = bpy.data.objects.new('instance_17', me_id111)
ob_instance_16 = bpy.data.objects.new('instance_16', me_id111)
ob_instance_15 = bpy.data.objects.new('instance_15', me_id100)
ob_instance_14 = bpy.data.objects.new('instance_14', me_id100)
ob_instance_13 = bpy.data.objects.new('instance_13', me_id84)
ob_instance_12 = bpy.data.objects.new('instance_12', me_id84)
ob_instance_11 = bpy.data.objects.new('instance_11', me_id111)
ob_instance_10 = bpy.data.objects.new('instance_10', me_id123)
ob_instance_9 = bpy.data.objects.new('instance_9', me_id134)
ob_group_0_010 = bpy.data.objects.new('group_0.010', me_id76)
ob_group_0_009 = bpy.data.objects.new('group_0.009', me_id70)
ob_group_0_008 = bpy.data.objects.new('group_0.008', me_id62)
ob_group_0_007 = bpy.data.objects.new('group_0.007', me_id56)
ob_group_0_006 = bpy.data.objects.new('group_0.006', me_id48)
ob_group_0_005 = bpy.data.objects.new('group_0.005', me_id42)
ob_group_0_004 = bpy.data.objects.new('group_0.004', me_id34)
ob_group_0_003 = bpy.data.objects.new('group_0.003', me_id28)
ob_group_0_002 = bpy.data.objects.new('group_0.002', me_id20)
ob_group_0_001 = bpy.data.objects.new('group_0.001', me_id14)
ob_group_0 = bpy.data.objects.new('group_0', me_id4)

# ---- transforms, parenting, visibility, modifiers, constraints
ob_sketchup.location = (0.0, 0.0, 0.0)
ob_sketchup.scale = (0.0254, 0.0254, 0.0254)
ob_sketchup.empty_image_offset = (0.0, 0.0)
ob_sketchup.lineart.crease_threshold = 0.0
ob_instance_18.parent = ob_sketchup
ob_instance_18.location = (15.19, -13.55, 32.16)
ob_instance_18.rotation_euler = (-0.0, -1.72, -0.0)
ob_instance_18.lineart.crease_threshold = 0.0
ob_instance_18.material_slots[0].link = 'OBJECT'; ob_instance_18.material_slots[0].material = mat_wood_board_cork
ob_instance_17.parent = ob_sketchup
ob_instance_17.location = (5.748, -13.55, 22.39)
ob_instance_17.rotation_euler = (-1.571, -0.1489, 0.0)
ob_instance_17.lineart.crease_threshold = 0.0
ob_instance_17.material_slots[0].link = 'OBJECT'; ob_instance_17.material_slots[0].material = mat_wood_board_cork
ob_instance_16.parent = ob_sketchup
ob_instance_16.location = (-10.59, -13.55, 15.02)
ob_instance_16.rotation_euler = (-1.571, 0.2618, 0.0)
ob_instance_16.lineart.crease_threshold = 0.0
ob_instance_16.material_slots[0].link = 'OBJECT'; ob_instance_16.material_slots[0].material = mat_wood_board_cork
ob_instance_15.parent = ob_sketchup
ob_instance_15.location = (-14.41, -16.5, 0.7642)
ob_instance_15.rotation_euler = (0.0, 0.2618, 0.0)
ob_instance_15.lineart.crease_threshold = 0.0
ob_instance_15.material_slots[0].link = 'OBJECT'; ob_instance_15.material_slots[0].material = mat_wood_board_cork
ob_instance_14.parent = ob_sketchup
ob_instance_14.location = (-14.41, 14.01, 0.7642)
ob_instance_14.rotation_euler = (0.0, 0.2618, 0.0)
ob_instance_14.lineart.crease_threshold = 0.0
ob_instance_14.material_slots[0].link = 'OBJECT'; ob_instance_14.material_slots[0].material = mat_wood_board_cork
ob_instance_13.parent = ob_sketchup
ob_instance_13.location = (9.106, -16.5, -8.052e-07)
ob_instance_13.rotation_euler = (0.0, -0.1489, 0.0)
ob_instance_13.lineart.crease_threshold = 0.0
ob_instance_13.material_slots[0].link = 'OBJECT'; ob_instance_13.material_slots[0].material = mat_wood_board_cork
ob_instance_12.parent = ob_sketchup
ob_instance_12.location = (9.106, 14.01, -8.052e-07)
ob_instance_12.rotation_euler = (0.0, -0.1489, 0.0)
ob_instance_12.lineart.crease_threshold = 0.0
ob_instance_12.material_slots[0].link = 'OBJECT'; ob_instance_12.material_slots[0].material = mat_wood_board_cork
ob_instance_11.parent = ob_sketchup
ob_instance_11.location = (-2.573, -13.55, 77.87)
ob_instance_11.rotation_euler = (-1.571, -0.1489, 0.0)
ob_instance_11.lineart.crease_threshold = 0.0
ob_instance_11.material_slots[0].link = 'OBJECT'; ob_instance_11.material_slots[0].material = mat_wood_board_cork
ob_instance_10.parent = ob_sketchup
ob_instance_10.location = (15.19, 11.06, 32.16)
ob_instance_10.rotation_euler = (-0.0, -1.72, -0.0)
ob_instance_10.lineart.crease_threshold = 0.0
ob_instance_10.material_slots[0].link = 'OBJECT'; ob_instance_10.material_slots[0].material = mat_wood_board_cork
ob_instance_9.parent = ob_sketchup
ob_instance_9.location = (-0.2528, -24.77, 81.66)
ob_instance_9.rotation_euler = (0.0, 1.422, 0.0)
ob_instance_9.lineart.crease_threshold = 0.0
ob_instance_9.material_slots[0].link = 'OBJECT'; ob_instance_9.material_slots[0].material = mat_vegetation_bark_maple
ob_group_0_010.parent = ob_sketchup
ob_group_0_010.location = (10.73, 23.51, 33.03)
ob_group_0_010.rotation_euler = (0.1659, -1.425, 2.976)
ob_group_0_010.lineart.crease_threshold = 0.0
ob_group_0_009.parent = ob_sketchup
ob_group_0_009.location = (10.73, 23.51, 33.03)
ob_group_0_009.rotation_euler = (0.1659, -1.425, 2.976)
ob_group_0_009.lineart.crease_threshold = 0.0
ob_group_0_008.parent = ob_sketchup
ob_group_0_008.location = (10.73, 23.51, 33.03)
ob_group_0_008.rotation_euler = (0.1659, -1.425, 2.976)
ob_group_0_008.lineart.crease_threshold = 0.0
ob_group_0_007.parent = ob_sketchup
ob_group_0_007.location = (10.73, 23.51, 33.03)
ob_group_0_007.rotation_euler = (0.1659, -1.425, 2.976)
ob_group_0_007.lineart.crease_threshold = 0.0
ob_group_0_006.parent = ob_sketchup
ob_group_0_006.location = (10.73, 23.51, 33.03)
ob_group_0_006.rotation_euler = (0.1659, -1.425, 2.976)
ob_group_0_006.lineart.crease_threshold = 0.0
ob_group_0_005.parent = ob_sketchup
ob_group_0_005.location = (10.73, 23.51, 33.03)
ob_group_0_005.rotation_euler = (0.1659, -1.425, 2.976)
ob_group_0_005.lineart.crease_threshold = 0.0
ob_group_0_004.parent = ob_sketchup
ob_group_0_004.location = (10.73, 23.51, 33.03)
ob_group_0_004.rotation_euler = (0.1659, -1.425, 2.976)
ob_group_0_004.lineart.crease_threshold = 0.0
ob_group_0_003.parent = ob_sketchup
ob_group_0_003.location = (10.73, 23.51, 33.03)
ob_group_0_003.rotation_euler = (0.1659, -1.425, 2.976)
ob_group_0_003.lineart.crease_threshold = 0.0
ob_group_0_002.parent = ob_sketchup
ob_group_0_002.location = (10.73, 23.51, 33.03)
ob_group_0_002.rotation_euler = (0.1659, -1.425, 2.976)
ob_group_0_002.lineart.crease_threshold = 0.0
ob_group_0_001.parent = ob_sketchup
ob_group_0_001.location = (10.73, 23.51, 33.03)
ob_group_0_001.rotation_euler = (0.1659, -1.425, 2.976)
ob_group_0_001.lineart.crease_threshold = 0.0
ob_group_0.parent = ob_sketchup
ob_group_0.location = (10.73, 23.51, 33.03)
ob_group_0.rotation_euler = (0.1659, -1.425, 2.976)
ob_group_0.lineart.crease_threshold = 0.0

# ---- collection membership
col_collection_1.objects.link(ob_sketchup)
col_collection_1.objects.link(ob_instance_18)
col_collection_1.objects.link(ob_instance_17)
col_collection_1.objects.link(ob_instance_16)
col_collection_1.objects.link(ob_instance_15)
col_collection_1.objects.link(ob_instance_14)
col_collection_1.objects.link(ob_instance_13)
col_collection_1.objects.link(ob_instance_12)
col_collection_1.objects.link(ob_instance_11)
col_collection_1.objects.link(ob_instance_10)
col_collection_1.objects.link(ob_instance_9)
col_collection_1.objects.link(ob_group_0_010)
col_collection_1.objects.link(ob_group_0_009)
col_collection_1.objects.link(ob_group_0_008)
col_collection_1.objects.link(ob_group_0_007)
col_collection_1.objects.link(ob_group_0_006)
col_collection_1.objects.link(ob_group_0_005)
col_collection_1.objects.link(ob_group_0_004)
col_collection_1.objects.link(ob_group_0_003)
col_collection_1.objects.link(ob_group_0_002)
col_collection_1.objects.link(ob_group_0_001)
col_collection_1.objects.link(ob_group_0)

# ---- scene / render settings (as saved in the file)
scene.frame_start = 1; scene.frame_end = 250; scene.frame_set(1)
scene.render.engine = 'BLENDER_EEVEE_NEXT'
scene.render.resolution_percentage = 50
scene.render.dither_intensity = 0.0
scene.cycles.use_denoising = False
scene.cycles.samples = 128
scene.cycles.sampling_pattern = 'TABULATED_SOBOL'
scene.cycles.use_adaptive_sampling = False
scene.cycles.use_light_tree = False
scene.cycles.blur_glossy = 0.0
scene.cycles.sample_clamp_indirect = 0.0
scene.view_settings.view_transform = 'Standard'
bpy.context.view_layer.update()

# ---- added for rendering (the .blend has no active camera and no usable light): camera, sun
cam_auto = bpy.data.cameras.new('AutoCamera')
cam_auto.lens = 50.0
cam_auto.sensor_width = 36.0
cam_auto.clip_end = 1000.0
ob_auto_camera = bpy.data.objects.new('AutoCamera', cam_auto)
scene.collection.objects.link(ob_auto_camera)
ob_auto_camera.location = (2.37985, -2.83314, 2.93975)
ob_auto_camera.rotation_euler = (1.09748, -7.21219e-08, 0.694738)
scene.camera = ob_auto_camera
light_auto_sun = bpy.data.lights.new('AutoSun', 'SUN')
light_auto_sun.energy = 3.0
light_auto_sun.angle = 0.0523599
ob_auto_sun = bpy.data.objects.new('AutoSun', light_auto_sun)
scene.collection.objects.link(ob_auto_sun)
ob_auto_sun.rotation_euler = (0.872665, 0.174533, 0.523599)
bpy.context.view_layer.update()
